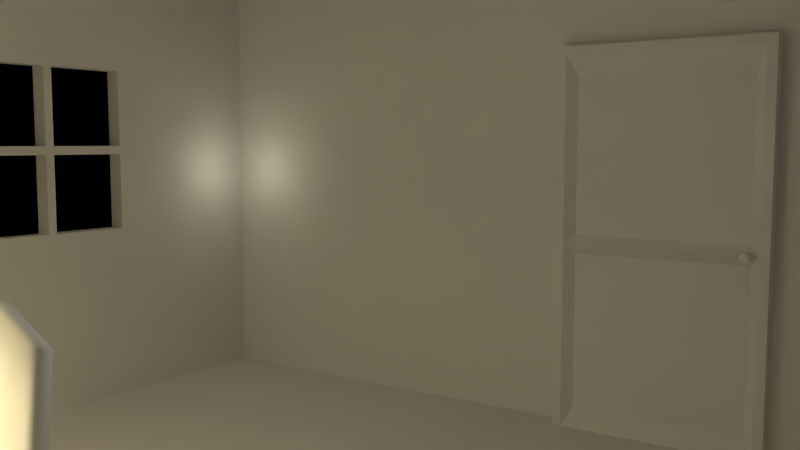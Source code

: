 # Source: room_tempBackup.blend  (saved by Blender 2.66.1; exported with 4.5.12 LTS)
import bpy
from mathutils import Matrix  # noqa: F401  (used for matrix-valued properties, if any)

bpy.ops.wm.read_factory_settings(use_empty=True)
scene = bpy.context.scene
scene.name = 'Scene'

# ---- collections
col_collection_1 = bpy.data.collections.new('Collection 1'); scene.collection.children.link(col_collection_1)
col_collection_2 = bpy.data.collections.new('Collection 2'); scene.collection.children.link(col_collection_2)
col_collection_3 = bpy.data.collections.new('Collection 3'); scene.collection.children.link(col_collection_3)
col_collection_11 = bpy.data.collections.new('Collection 11'); scene.collection.children.link(col_collection_11)
col_collection_12 = bpy.data.collections.new('Collection 12'); scene.collection.children.link(col_collection_12)
col_collection_13 = bpy.data.collections.new('Collection 13'); scene.collection.children.link(col_collection_13)

# ---- materials (node trees are filled in below, after node groups)
mat_material = bpy.data.materials.new('Material')
mat_material.alpha_threshold = 0.0
mat_material.use_transparent_shadow = False
mat_material.preview_render_type = 'CUBE'
mat_material.roughness = 0.5
mat_material.specular_intensity = 0.0
mat_material.line_color = (0.0, 0.0, 0.0, 1.0)
mat_outside = bpy.data.materials.new('Outside')
mat_outside.alpha_threshold = 0.0
mat_outside.use_transparent_shadow = False
mat_outside.preview_render_type = 'FLAT'
mat_outside.diffuse_color = (0.001419, 0.0, 0.007193, 1.0)
mat_outside.roughness = 0.5
mat_outside.line_color = (0.0, 0.0, 0.0, 1.0)
mat_door = bpy.data.materials.new('Door')
mat_door.alpha_threshold = 0.0
mat_door.use_transparent_shadow = False
mat_door.roughness = 0.5
mat_door.specular_intensity = 0.0
mat_door.line_color = (0.0, 0.0, 0.0, 1.0)
mat_chair = bpy.data.materials.new('Chair')
mat_chair.alpha_threshold = 0.0
mat_chair.use_transparent_shadow = False
mat_chair.preview_render_type = 'CUBE'
mat_chair.roughness = 0.5
mat_chair.specular_intensity = 0.005
mat_chair.line_color = (0.0, 0.0, 0.0, 1.0)
mat_table = bpy.data.materials.new('Table')
mat_table.alpha_threshold = 0.0
mat_table.use_transparent_shadow = False
mat_table.preview_render_type = 'CUBE'
mat_table.roughness = 0.5
mat_table.specular_intensity = 0.005
mat_table.line_color = (0.0, 0.0, 0.0, 1.0)
mat_floor = bpy.data.materials.new('Floor')
mat_floor.alpha_threshold = 0.0
mat_floor.use_transparent_shadow = False
mat_floor.roughness = 0.5
mat_floor.line_color = (0.0, 0.0, 0.0, 1.0)
mat_candle = bpy.data.materials.new('Candle')
mat_candle.alpha_threshold = 0.0
mat_candle.use_transparent_shadow = False
mat_candle.roughness = 0.5
mat_candle.specular_intensity = 0.0
mat_candle.line_color = (0.0, 0.0, 0.0, 1.0)

# ---- material node trees

# ---- world
world_world = bpy.data.worlds.new('World'); scene.world = world_world
world_world.color = (0.05088, 0.05088, 0.05088)
world_world.use_sun_shadow = False
world_world.sun_shadow_jitter_overblur = 0.0
world_world.cycles.sampling_method = 'MANUAL'
world_world.cycles.sample_map_resolution = 256

# ---- cameras
cam_camera_003 = bpy.data.cameras.new('Camera.003')
cam_camera_003.clip_end = 100.0
cam_camera_003.lens = 35.0
cam_camera_003.sensor_width = 32.0
cam_camera_003.sensor_height = 18.0
cam_camera_003.dof.focus_distance = 0.0
cam_camera_003.dof.aperture_fstop = 128.0
cam_camera_002 = bpy.data.cameras.new('Camera.002')
cam_camera_002.clip_end = 100.0
cam_camera_002.lens = 35.0
cam_camera_002.sensor_width = 32.0
cam_camera_002.sensor_height = 18.0
cam_camera_002.dof.focus_distance = 0.0
cam_camera_002.dof.aperture_fstop = 128.0
cam_camera_001 = bpy.data.cameras.new('Camera.001')
cam_camera_001.clip_end = 100.0
cam_camera_001.lens = 35.0
cam_camera_001.sensor_width = 32.0
cam_camera_001.sensor_height = 18.0
cam_camera_001.dof.focus_distance = 0.0
cam_camera_001.dof.aperture_fstop = 128.0

# ---- lights
light_point_001 = bpy.data.lights.new('Point.001', 'POINT')
light_point_001.transmission_factor = 0.0
light_point_001.energy = 12.5
light_point_001.shadow_buffer_clip_start = 0.5
light_point_001.shadow_soft_size = 0.1
light_point_001.shadow_maximum_resolution = 0.006
light_point_001.use_absolute_resolution = True
light_point_001.cycles.use_multiple_importance_sampling = False
light_lamp_002 = bpy.data.lights.new('Lamp.002', 'AREA')
light_lamp_002.color = (1.0, 0.8154, 0.4417)
light_lamp_002.transmission_factor = 0.0
light_lamp_002.cutoff_distance = 30.0
light_lamp_002.use_shadow = False
light_lamp_002.energy = 78.54
light_lamp_002.shadow_buffer_clip_start = 1.001
light_lamp_002.shadow_soft_size = 0.1
light_lamp_002.shadow_maximum_resolution = 0.006
light_lamp_002.use_absolute_resolution = True
light_lamp_002.shape = 'RECTANGLE'
light_lamp_002.size = 0.1
light_lamp_002.size_y = 0.1
light_lamp_002.cycles.use_multiple_importance_sampling = False
light_lamp_001 = bpy.data.lights.new('Lamp.001', 'AREA')
light_lamp_001.color = (1.0, 0.3102, 0.0)
light_lamp_001.transmission_factor = 0.0
light_lamp_001.cutoff_distance = 30.0
light_lamp_001.energy = 0.3927
light_lamp_001.shadow_buffer_clip_start = 1.001
light_lamp_001.shadow_soft_size = 0.1
light_lamp_001.shadow_maximum_resolution = 0.006
light_lamp_001.use_absolute_resolution = True
light_lamp_001.shape = 'RECTANGLE'
light_lamp_001.size = 0.1
light_lamp_001.size_y = 0.1
light_lamp_001.cycles.use_multiple_importance_sampling = False
light_lamp = bpy.data.lights.new('Lamp', 'POINT')
light_lamp.color = (1.0, 0.9017, 0.6789)
light_lamp.transmission_factor = 0.0
light_lamp.cutoff_distance = 30.0
light_lamp.energy = 5.0
light_lamp.shadow_buffer_clip_start = 1.001
light_lamp.shadow_soft_size = 0.1
light_lamp.shadow_maximum_resolution = 0.006
light_lamp.use_absolute_resolution = True
light_lamp.cycles.use_multiple_importance_sampling = False

# ---- meshes
me_cube = bpy.data.meshes.new('Cube')
me_cube.from_pydata([(5.0, 5.0, 0.0), (5.0, -5.0, 0.0), (-5.0, -5.0, 0.0), (-5.0, 5.0, 0.0), (5.0, 5.0, 6.0), (5.0, -5.0, 6.0), (-5.0, -5.0, 6.0), (-5.0, 5.0, 6.0), (-5.0, 1.431e-06, 0.0), (-5.0, 2.0, 0.0), (-1.0, -5.0, 2.0), (-3.0, -5.0, 2.0), (-1.0, -5.0, 4.0), (-3.0, -5.0, 4.0), (-5.0, 2.0, 4.0), (-5.0, 9.537e-07, 4.0)], [], [(11, 2, 6, 13), (12, 13, 6, 5), (2, 8, 15, 6), (1, 10, 12, 5), (15, 14, 7, 6), (0, 1, 5, 4), (4, 5, 6, 7), (9, 3, 7, 14), (1, 2, 11, 10), (4, 7, 3, 0)])
_uv = me_cube.uv_layers.new(name='UVMap')
_uv.uv.foreach_set('vector', [0.5454, 0.2726, 0.4546, 0.1818, 0.4546, 0.4542, 0.5454, 0.3634, 0.6362, 0.3634, 0.5454, 0.3634, 0.4546, 0.4542, 0.9086, 0.4542, 0.0001861, 0.727, 0.2272, 0.727, 0.2272, 0.5454, 0.0001862, 0.4546, 0.9086, 0.1818, 0.6362, 0.2726, 0.6362, 0.3634, 0.9086, 0.4542, 0.2272, 0.5454, 0.318, 0.5454, 0.4542, 0.4546, 0.0001862, 0.4546, 0.9086, 0.7274, 0.4546, 0.7274, 0.4546, 0.9998, 0.9086, 0.9998, 0.4542, 0.4542, 0.4542, 0.0001861, 0.0001861, 0.0001863, 0.0001862, 0.4542, 0.318, 0.727, 0.4542, 0.727, 0.4542, 0.4546, 0.318, 0.5454, 0.9086, 0.1818, 0.4546, 0.1818, 0.5454, 0.2726, 0.6362, 0.2726, 0.9086, 0.4546, 0.4546, 0.4546, 0.4546, 0.727, 0.9086, 0.727])
me_cube.materials.append(mat_material)
me_cube.use_remesh_preserve_volume = False
me_cube.use_remesh_preserve_attributes = False
me_cube.use_mirror_vertex_groups = False
me_cube.update()
me_plane_001 = bpy.data.meshes.new('Plane.001')
me_plane_001.from_pydata([(1.4, -1.4, 2.114e-07), (-1.4, -1.4, -2.114e-07), (1.4, 1.4, 2.114e-07), (-1.4, 1.4, -2.114e-07)], [], [(1, 0, 2, 3)])
_uv = me_plane_001.uv_layers.new(name='UVMap')
_uv.uv.foreach_set('vector', [1.0, 9.999e-05, -0.0001001, 9.999e-05, -0.0001002, 0.9999, 1.0, 0.9999])
me_plane_001.materials.append(mat_outside)
me_plane_001.use_remesh_preserve_volume = False
me_plane_001.use_remesh_preserve_attributes = False
me_plane_001.use_mirror_vertex_groups = False
me_plane_001.update()
me_cube_003 = bpy.data.meshes.new('Cube.003')
me_cube_003.from_pydata([(-1.0, -0.5, -1.0), (-1.0, 0.5, -1.0), (1.0, 0.5, -1.0), (1.0, -0.5, -1.0), (-1.0, -0.5, 1.0), (-1.0, 0.5, 1.0), (1.0, 0.5, 1.0), (1.0, -0.5, 1.0), (-1.0, 0.0, 1.0), (-1.0, 0.5, 0.0), (-1.0, 0.0, -1.0), (-1.0, -0.5, 0.0), (0.0, 0.5, 1.0), (1.0, 0.5, 0.0), (0.0, 0.5, -1.0), (1.0, 0.0, 1.0), (1.0, -0.5, 0.0), (1.0, 0.0, -1.0), (0.0, -0.5, 1.0), (0.0, -0.5, -1.0), (-1.0, 0.0, 0.0), (0.0, 0.5, 0.0), (1.0, 0.0, 0.0), (0.0, -0.5, 0.0), (0.0, 0.0, -1.0), (0.0, 0.0, 1.0), (0.95, 0.5, -0.95), (0.95, -0.5, -0.95), (0.95, 0.5, -0.05), (0.05, 0.5, -0.95), (0.95, -0.5, -0.05), (0.05, -0.5, -0.95), (0.05, 0.5, -0.05), (0.05, -0.5, -0.05), (0.95, 0.5, 0.95), (0.95, -0.5, 0.95), (0.05, 0.5, 0.95), (0.95, 0.5, 0.05), (0.95, -0.5, 0.05), (0.05, -0.5, 0.95), (0.05, 0.5, 0.05), (0.05, -0.5, 0.05), (-0.95, -0.5, 0.95), (-0.95, 0.5, 0.95), (-0.95, 0.5, 0.05), (-0.95, -0.5, 0.05), (-0.05, 0.5, 0.95), (-0.05, -0.5, 0.95), (-0.05, 0.5, 0.05), (-0.05, -0.5, 0.05), (-0.95, -0.5, -0.95), (-0.95, 0.5, -0.95), (-0.95, 0.5, -0.05), (-0.95, -0.5, -0.05), (-0.05, 0.5, -0.95), (-0.05, -0.5, -0.95), (-0.05, 0.5, -0.05), (-0.05, -0.5, -0.05)], [], [(20, 9, 1, 10), (13, 2, 26, 28), (22, 16, 3, 17), (0, 19, 55, 50), (24, 14, 2, 17), (25, 12, 5, 8), (11, 20, 10, 0), (4, 8, 20, 11), (8, 5, 9, 20), (9, 21, 56, 52), (9, 5, 43, 44), (7, 18, 39, 35), (13, 22, 17, 2), (6, 15, 22, 13), (15, 7, 16, 22), (23, 19, 31, 33), (21, 12, 36, 40), (21, 9, 44, 48), (19, 24, 17, 3), (0, 10, 24, 19), (10, 1, 14, 24), (18, 25, 8, 4), (7, 15, 25, 18), (15, 6, 12, 25), (3, 16, 30, 27), (2, 14, 29, 26), (19, 3, 27, 31), (14, 21, 32, 29), (16, 23, 33, 30), (21, 13, 28, 32), (23, 16, 38, 41), (12, 6, 34, 36), (13, 21, 40, 37), (6, 13, 37, 34), (18, 23, 41, 39), (16, 7, 35, 38), (5, 12, 46, 43), (12, 21, 48, 46), (11, 23, 49, 45), (18, 4, 42, 47), (23, 18, 47, 49), (4, 11, 45, 42), (14, 1, 51, 54), (19, 23, 57, 55), (23, 11, 53, 57), (11, 0, 50, 53), (1, 9, 52, 51), (21, 14, 54, 56), (57, 56, 54, 55), (56, 57, 53, 52), (52, 53, 50, 51), (55, 54, 51, 50), (29, 31, 27, 26), (32, 33, 31, 29), (28, 30, 33, 32), (30, 28, 26, 27), (38, 37, 40, 41), (41, 40, 36, 39), (39, 36, 34, 35), (37, 38, 35, 34), (49, 48, 44, 45), (45, 44, 43, 42), (48, 49, 47, 46), (46, 47, 42, 43)])
me_cube_003.use_remesh_preserve_volume = False
me_cube_003.use_remesh_preserve_attributes = False
me_cube_003.use_mirror_vertex_groups = False
me_cube_003.update()
me_cube_001 = bpy.data.meshes.new('Cube.001')
me_cube_001.from_pydata([(1.0, 1.0, 0.0), (1.0, -1.0, 0.0), (1.0, 1.0, 4.0), (1.0, -1.0, 4.0), (0.5, 0.9, 0.2), (0.5, -0.9, 0.2), (0.5, 0.9, 3.8), (0.5, -0.9, 3.8), (1.0, 1.0, 2.1), (1.0, -1.0, 2.1), (0.5, 0.9, 2.1), (0.5, -0.9, 2.1), (1.0, -0.9, 2.0), (1.0, -1.0, 2.0), (1.0, 0.9, 2.0), (1.0, 1.0, 2.0), (0.5, -0.9, 1.9), (0.5, 0.9, 1.9), (1.0, -1.0, 1.9), (1.0, 1.0, 1.9), (-1.0, -1.1, -0.1), (-1.0, 1.1, -0.1), (1.0, 1.1, -0.1), (1.0, -1.1, -0.1), (-1.0, -1.1, 4.1), (-1.0, 1.1, 4.1), (1.0, 1.1, 4.1), (1.0, -1.1, 4.1), (-1.0, 1.1, 2.1), (-1.0, -1.1, 2.1), (1.0, 1.1, 2.1), (1.0, -1.1, 2.1), (-1.0, -1.1, 2.0), (-1.0, 1.1, 2.0), (1.0, -1.1, 2.0), (1.0, 1.1, 2.0), (-1.0, -1.1, 1.9), (1.0, -1.1, 1.9), (1.0, 1.1, 1.9), (-1.0, 1.1, 1.9), (0.4232, 0.9409, 2.001), (1.219, 0.9409, 2.001), (0.4232, 0.9349, 1.979), (1.219, 0.9349, 1.979), (0.4232, 0.9185, 1.962), (1.219, 0.9185, 1.962), (0.4232, 0.8961, 1.956), (1.219, 0.8961, 1.956), (0.4232, 0.8737, 1.962), (1.219, 0.8737, 1.962), (0.4232, 0.8574, 1.979), (1.219, 0.8574, 1.979), (0.4232, 0.8514, 2.001), (1.219, 0.8514, 2.001), (0.4232, 0.8574, 2.024), (1.219, 0.8574, 2.024), (0.4232, 0.8737, 2.04), (1.219, 0.8737, 2.04), (0.4232, 0.8961, 2.046), (1.219, 0.8961, 2.046), (0.4232, 0.9185, 2.04), (1.219, 0.9185, 2.04), (0.4232, 0.9349, 2.024), (1.219, 0.9349, 2.024), (1.569, 0.8961, 2.001), (1.269, 0.9499, 2.001), (1.269, 0.9427, 1.974), (1.269, 0.923, 1.955), (1.269, 0.8961, 1.948), (1.269, 0.8693, 1.955), (1.269, 0.8496, 1.974), (1.269, 0.8424, 2.001), (1.269, 0.8496, 2.028), (1.269, 0.8693, 2.048), (1.269, 0.8961, 2.055), (1.269, 0.923, 2.048), (1.269, 0.9427, 2.028), (1.319, 0.9553, 2.001), (1.319, 0.9473, 1.972), (1.319, 0.9257, 1.95), (1.319, 0.8961, 1.942), (1.319, 0.8666, 1.95), (1.319, 0.8449, 1.972), (1.319, 0.837, 2.001), (1.319, 0.8449, 2.031), (1.319, 0.8666, 2.052), (1.319, 0.8961, 2.06), (1.319, 0.9257, 2.052), (1.319, 0.9473, 2.031), (1.369, 0.9553, 2.001), (1.369, 0.9473, 1.972), (1.369, 0.9257, 1.95), (1.369, 0.8961, 1.942), (1.369, 0.8666, 1.95), (1.369, 0.8449, 1.972), (1.369, 0.837, 2.001), (1.369, 0.8449, 2.031), (1.369, 0.8666, 2.052), (1.369, 0.8961, 2.06), (1.369, 0.9257, 2.052), (1.369, 0.9473, 2.031), (1.419, 0.9553, 2.001), (1.419, 0.9473, 1.972), (1.419, 0.9257, 1.95), (1.419, 0.8961, 1.942), (1.419, 0.8666, 1.95), (1.419, 0.8449, 1.972), (1.419, 0.837, 2.001), (1.419, 0.8449, 2.031), (1.419, 0.8666, 2.052), (1.419, 0.8961, 2.06), (1.419, 0.9257, 2.052), (1.419, 0.9473, 2.031), (1.469, 0.9493, 2.001), (1.469, 0.9422, 1.975), (1.469, 0.9227, 1.955), (1.469, 0.8961, 1.948), (1.469, 0.8695, 1.955), (1.469, 0.8501, 1.975), (1.469, 0.8429, 2.001), (1.469, 0.8501, 2.028), (1.469, 0.8695, 2.047), (1.469, 0.8961, 2.054), (1.469, 0.9227, 2.047), (1.469, 0.9422, 2.028), (1.519, 0.9387, 2.001), (1.519, 0.933, 1.98), (1.519, 0.9174, 1.964), (1.519, 0.8961, 1.959), (1.519, 0.8749, 1.964), (1.519, 0.8593, 1.98), (1.519, 0.8536, 2.001), (1.519, 0.8593, 2.023), (1.519, 0.8749, 2.038), (1.519, 0.8961, 2.044), (1.519, 0.9174, 2.038), (1.519, 0.933, 2.023), (1.569, 0.9217, 2.001), (1.569, 0.9183, 1.988), (1.569, 0.9089, 1.979), (1.569, 0.8961, 1.976), (1.569, 0.8834, 1.979), (1.569, 0.874, 1.988), (1.569, 0.8706, 2.001), (1.569, 0.874, 2.014), (1.569, 0.8834, 2.023), (1.569, 0.8961, 2.027), (1.569, 0.9089, 2.023), (1.569, 0.9183, 2.014)], [], [(3, 7, 6, 2), (15, 35, 30, 8), (17, 16, 5, 4), (9, 11, 7, 3), (19, 17, 4, 0), (0, 4, 5, 1), (0, 22, 38, 19), (3, 27, 31, 9), (8, 30, 26, 2), (6, 7, 11, 10), (12, 11, 13), (2, 6, 10, 8), (1, 23, 22, 0), (19, 38, 35, 15), (1, 5, 16, 18), (10, 11, 12, 14), (18, 37, 23, 1), (14, 12, 16, 17), (13, 34, 37, 18), (9, 31, 34, 13), (15, 17, 19), (10, 14, 15), (2, 26, 27, 3), (18, 16, 13), (15, 14, 17), (8, 10, 15), (13, 11, 9), (16, 12, 13), (39, 38, 22, 21), (37, 36, 20, 23), (20, 21, 22, 23), (27, 26, 25, 24), (25, 26, 30, 28), (27, 24, 29, 31), (28, 30, 35, 33), (34, 32, 36, 37), (33, 35, 38, 39), (31, 29, 32, 34), (47, 45, 67, 68), (40, 41, 43, 42), (41, 63, 76, 65), (42, 43, 45, 44), (59, 57, 73, 74), (44, 45, 47, 46), (49, 47, 68, 69), (46, 47, 49, 48), (61, 59, 74, 75), (48, 49, 51, 50), (51, 49, 69, 70), (50, 51, 53, 52), (63, 61, 75, 76), (52, 53, 55, 54), (53, 51, 70, 71), (54, 55, 57, 56), (55, 53, 71, 72), (56, 57, 59, 58), (45, 43, 66, 67), (58, 59, 61, 60), (43, 41, 65, 66), (60, 61, 63, 62), (57, 55, 72, 73), (62, 63, 41, 40), (65, 76, 88, 77), (67, 66, 78, 79), (70, 69, 81, 82), (73, 72, 84, 85), (76, 75, 87, 88), (69, 68, 80, 81), (72, 71, 83, 84), (75, 74, 86, 87), (66, 65, 77, 78), (68, 67, 79, 80), (71, 70, 82, 83), (74, 73, 85, 86), (80, 79, 91, 92), (83, 82, 94, 95), (86, 85, 97, 98), (77, 88, 100, 89), (79, 78, 90, 91), (82, 81, 93, 94), (85, 84, 96, 97), (88, 87, 99, 100), (81, 80, 92, 93), (84, 83, 95, 96), (87, 86, 98, 99), (78, 77, 89, 90), (92, 91, 103, 104), (95, 94, 106, 107), (98, 97, 109, 110), (89, 100, 112, 101), (91, 90, 102, 103), (94, 93, 105, 106), (97, 96, 108, 109), (100, 99, 111, 112), (93, 92, 104, 105), (96, 95, 107, 108), (99, 98, 110, 111), (90, 89, 101, 102), (102, 101, 113, 114), (104, 103, 115, 116), (107, 106, 118, 119), (110, 109, 121, 122), (101, 112, 124, 113), (103, 102, 114, 115), (106, 105, 117, 118), (109, 108, 120, 121), (112, 111, 123, 124), (105, 104, 116, 117), (108, 107, 119, 120), (111, 110, 122, 123), (117, 116, 128, 129), (120, 119, 131, 132), (123, 122, 134, 135), (114, 113, 125, 126), (116, 115, 127, 128), (119, 118, 130, 131), (122, 121, 133, 134), (113, 124, 136, 125), (115, 114, 126, 127), (118, 117, 129, 130), (121, 120, 132, 133), (124, 123, 135, 136), (129, 128, 140, 141), (132, 131, 143, 144), (135, 134, 146, 147), (126, 125, 137, 138), (128, 127, 139, 140), (131, 130, 142, 143), (134, 133, 145, 146), (125, 136, 148, 137), (127, 126, 138, 139), (130, 129, 141, 142), (133, 132, 144, 145), (136, 135, 147, 148), (64, 138, 137), (64, 139, 138), (64, 140, 139), (64, 141, 140), (64, 142, 141), (64, 143, 142), (64, 144, 143), (64, 145, 144), (64, 146, 145), (64, 147, 146), (64, 148, 147), (64, 137, 148)])
_uv = me_cube_001.uv_layers.new(name='UVMap')
_uv.uv.foreach_set('vector', [0.2439, 0.9189, 0.2711, 0.8677, 0.6371, 0.8498, 0.6626, 0.9235, 0.6541, 0.4969, 0.6957, 0.4925, 0.7022, 0.531, 0.6639, 0.5342, 0.6155, 0.4682, 0.2517, 0.4561, 0.2249, 0.1313, 0.6161, 0.1122, 0.2188, 0.5384, 0.2717, 0.5346, 0.2711, 0.8677, 0.2439, 0.9189, 0.6617, 0.4608, 0.6155, 0.4682, 0.6161, 0.1122, 0.6366, 0.08027, 0.6366, 0.08027, 0.6161, 0.1122, 0.2249, 0.1313, 0.2179, 0.07572, 0.6366, 0.08027, 0.6891, 0.02276, 0.6967, 0.4606, 0.6617, 0.4608, 0.2439, 0.9189, 0.1914, 0.9764, 0.1838, 0.5386, 0.2188, 0.5384, 0.6639, 0.5342, 0.7022, 0.531, 0.7137, 0.9766, 0.6626, 0.9235, 0.6371, 0.8498, 0.2711, 0.8677, 0.2717, 0.5346, 0.6121, 0.546, 0.2651, 0.502, 0.2717, 0.5346, 0.2264, 0.5023, 0.6626, 0.9235, 0.6371, 0.8498, 0.6121, 0.546, 0.6639, 0.5342, 0.2179, 0.07572, 0.1668, 0.02259, 0.6891, 0.02276, 0.6366, 0.08027, 0.6617, 0.4608, 0.6967, 0.4606, 0.6957, 0.4925, 0.6541, 0.4969, 0.2179, 0.07572, 0.2249, 0.1313, 0.2517, 0.4561, 0.2166, 0.4649, 0.6121, 0.546, 0.2717, 0.5346, 0.2651, 0.502, 0.6154, 0.4972, 0.2166, 0.4649, 0.1782, 0.4682, 0.1668, 0.02259, 0.2179, 0.07572, 0.6154, 0.4972, 0.2651, 0.502, 0.2517, 0.4561, 0.6155, 0.4682, 0.2264, 0.5023, 0.1848, 0.5067, 0.1782, 0.4682, 0.2166, 0.4649, 0.2188, 0.5384, 0.1838, 0.5386, 0.1848, 0.5067, 0.2264, 0.5023, 0.6541, 0.4969, 0.6155, 0.4682, 0.6617, 0.4608, 0.6121, 0.546, 0.6154, 0.4972, 0.6541, 0.4969, 0.6626, 0.9235, 0.7137, 0.9766, 0.1914, 0.9764, 0.2439, 0.9189, 0.2166, 0.4649, 0.2517, 0.4561, 0.2264, 0.5023, 0.6541, 0.4969, 0.6154, 0.4972, 0.6155, 0.4682, 0.6639, 0.5342, 0.6121, 0.546, 0.6541, 0.4969, 0.2264, 0.5023, 0.2717, 0.5346, 0.2188, 0.5384, 0.2517, 0.4561, 0.2651, 0.502, 0.2264, 0.5023, 0.00443, 0.8512, 0.1532, 0.8512, 0.1532, 0.9999, 0.004431, 0.9999, 0.1488, 0.3124, 7.619e-05, 0.3124, 7.627e-05, 0.1637, 0.1488, 0.1637, 7.627e-05, 0.1637, 7.631e-05, 7.619e-05, 0.1488, 7.626e-05, 0.1488, 0.1637, 0.151, 0.5, 0.151, 0.6636, 0.002253, 0.6636, 0.002253, 0.5, 0.002253, 0.6636, 0.151, 0.6636, 0.151, 0.8123, 0.002254, 0.8123, 0.151, 0.5, 0.002253, 0.5, 0.002253, 0.3513, 0.151, 0.3513, 0.002254, 0.8123, 0.151, 0.8123, 0.1521, 0.8318, 0.003342, 0.8318, 0.1499, 0.3318, 0.001164, 0.3318, 7.619e-05, 0.3124, 0.1488, 0.3124, 0.003342, 0.8318, 0.1521, 0.8318, 0.1532, 0.8512, 0.00443, 0.8512, 0.151, 0.3513, 0.002253, 0.3513, 0.001164, 0.3318, 0.1499, 0.3318, 0.8078, 0.2134, 0.8218, 0.1877, 0.8524, 0.2182, 0.8488, 0.224, 0.8153, 0.1315, 0.918, 0.1315, 0.9188, 0.1449, 0.8162, 0.1449, 0.8784, 0.1723, 0.8981, 0.1943, 0.8708, 0.2192, 0.8653, 0.2153, 0.8162, 0.1449, 0.9188, 0.1449, 0.9196, 0.1583, 0.817, 0.1583, 0.9101, 0.2417, 0.8974, 0.2644, 0.8701, 0.2373, 0.8736, 0.2317, 0.817, 0.1583, 0.9196, 0.1583, 0.9205, 0.1717, 0.8179, 0.1717, 0.8087, 0.2421, 0.8078, 0.2134, 0.8488, 0.224, 0.8486, 0.2308, 0.8078, 0.0109, 0.9105, 0.0109, 0.9113, 0.0243, 0.8087, 0.0243, 0.9101, 0.2162, 0.9101, 0.2417, 0.8736, 0.2317, 0.8739, 0.2251, 0.8087, 0.0243, 0.9113, 0.0243, 0.9121, 0.0377, 0.8095, 0.0377, 0.8235, 0.2659, 0.8087, 0.2421, 0.8486, 0.2308, 0.8518, 0.2367, 0.8095, 0.0377, 0.9121, 0.0377, 0.913, 0.05111, 0.8103, 0.05111, 0.8981, 0.1943, 0.9101, 0.2162, 0.8739, 0.2251, 0.8708, 0.2192, 0.8103, 0.05111, 0.913, 0.05111, 0.9138, 0.06451, 0.8112, 0.06451, 0.8478, 0.2789, 0.8235, 0.2659, 0.8518, 0.2367, 0.8575, 0.2403, 0.8112, 0.06451, 0.9138, 0.06451, 0.9146, 0.07791, 0.812, 0.07791, 0.8748, 0.2782, 0.8478, 0.2789, 0.8575, 0.2403, 0.8642, 0.2404, 0.812, 0.07791, 0.9146, 0.07791, 0.9155, 0.09131, 0.8128, 0.09131, 0.8218, 0.1877, 0.8476, 0.1723, 0.8585, 0.215, 0.8524, 0.2182, 0.8128, 0.09131, 0.9155, 0.09131, 0.9163, 0.1047, 0.8137, 0.1047, 0.8476, 0.1723, 0.8784, 0.1723, 0.8653, 0.2153, 0.8585, 0.215, 0.8137, 0.1047, 0.9163, 0.1047, 0.9171, 0.1181, 0.8145, 0.1181, 0.8974, 0.2644, 0.8748, 0.2782, 0.8642, 0.2404, 0.8701, 0.2373, 0.8145, 0.1181, 0.9171, 0.1181, 0.918, 0.1315, 0.8153, 0.1315, 0.8653, 0.2153, 0.8708, 0.2192, 0.8647, 0.2248, 0.8627, 0.2236, 0.8524, 0.2182, 0.8585, 0.215, 0.8605, 0.2235, 0.8584, 0.2245, 0.8518, 0.2367, 0.8486, 0.2308, 0.8569, 0.2287, 0.8579, 0.2308, 0.8701, 0.2373, 0.8642, 0.2404, 0.8622, 0.2323, 0.8643, 0.2312, 0.8708, 0.2192, 0.8739, 0.2251, 0.8658, 0.227, 0.8647, 0.2248, 0.8486, 0.2308, 0.8488, 0.224, 0.8571, 0.2264, 0.8569, 0.2287, 0.8642, 0.2404, 0.8575, 0.2403, 0.8599, 0.2321, 0.8622, 0.2323, 0.8739, 0.2251, 0.8736, 0.2317, 0.8656, 0.2293, 0.8658, 0.227, 0.8585, 0.215, 0.8653, 0.2153, 0.8627, 0.2236, 0.8605, 0.2235, 0.8488, 0.224, 0.8524, 0.2182, 0.8584, 0.2245, 0.8571, 0.2264, 0.8575, 0.2403, 0.8518, 0.2367, 0.8579, 0.2308, 0.8599, 0.2321, 0.8736, 0.2317, 0.8701, 0.2373, 0.8643, 0.2312, 0.8656, 0.2293, 0.8571, 0.2264, 0.8584, 0.2245, 0.8602, 0.2265, 0.8597, 0.2272, 0.8599, 0.2321, 0.8579, 0.2308, 0.86, 0.229, 0.8607, 0.2295, 0.8656, 0.2293, 0.8643, 0.2312, 0.8625, 0.2292, 0.863, 0.2285, 0.8627, 0.2236, 0.8647, 0.2248, 0.8627, 0.2267, 0.8619, 0.2262, 0.8584, 0.2245, 0.8605, 0.2235, 0.861, 0.2261, 0.8602, 0.2265, 0.8579, 0.2308, 0.8569, 0.2287, 0.8596, 0.2281, 0.86, 0.229, 0.8643, 0.2312, 0.8622, 0.2323, 0.8616, 0.2296, 0.8625, 0.2292, 0.8647, 0.2248, 0.8658, 0.227, 0.8631, 0.2276, 0.8627, 0.2267, 0.8569, 0.2287, 0.8571, 0.2264, 0.8597, 0.2272, 0.8596, 0.2281, 0.8622, 0.2323, 0.8599, 0.2321, 0.8607, 0.2295, 0.8616, 0.2296, 0.8658, 0.227, 0.8656, 0.2293, 0.863, 0.2285, 0.8631, 0.2276, 0.8605, 0.2235, 0.8627, 0.2236, 0.8619, 0.2262, 0.861, 0.2261, 0.8597, 0.2272, 0.8602, 0.2265, 0.8609, 0.2273, 0.8607, 0.2276, 0.8607, 0.2295, 0.86, 0.229, 0.8608, 0.2283, 0.8611, 0.2285, 0.863, 0.2285, 0.8625, 0.2292, 0.8618, 0.2284, 0.862, 0.2281, 0.8619, 0.2262, 0.8627, 0.2267, 0.8619, 0.2274, 0.8616, 0.2272, 0.8602, 0.2265, 0.861, 0.2261, 0.8612, 0.2272, 0.8609, 0.2273, 0.86, 0.229, 0.8596, 0.2281, 0.8607, 0.2279, 0.8608, 0.2283, 0.8625, 0.2292, 0.8616, 0.2296, 0.8614, 0.2285, 0.8618, 0.2284, 0.8627, 0.2267, 0.8631, 0.2276, 0.862, 0.2278, 0.8619, 0.2274, 0.8596, 0.2281, 0.8597, 0.2272, 0.8607, 0.2276, 0.8607, 0.2279, 0.8616, 0.2296, 0.8607, 0.2295, 0.8611, 0.2285, 0.8614, 0.2285, 0.8631, 0.2276, 0.863, 0.2285, 0.862, 0.2281, 0.862, 0.2278, 0.861, 0.2261, 0.8619, 0.2262, 0.8616, 0.2272, 0.8612, 0.2272, 0.8612, 0.2272, 0.8616, 0.2272, 0.8614, 0.2276, 0.8613, 0.2276, 0.8607, 0.2276, 0.8609, 0.2273, 0.8612, 0.2276, 0.8611, 0.2277, 0.8611, 0.2285, 0.8608, 0.2283, 0.8611, 0.228, 0.8612, 0.2281, 0.862, 0.2281, 0.8618, 0.2284, 0.8615, 0.2281, 0.8616, 0.228, 0.8616, 0.2272, 0.8619, 0.2274, 0.8616, 0.2277, 0.8614, 0.2276, 0.8609, 0.2273, 0.8612, 0.2272, 0.8613, 0.2276, 0.8612, 0.2276, 0.8608, 0.2283, 0.8607, 0.2279, 0.8611, 0.2279, 0.8611, 0.228, 0.8618, 0.2284, 0.8614, 0.2285, 0.8614, 0.2281, 0.8615, 0.2281, 0.8619, 0.2274, 0.862, 0.2278, 0.8616, 0.2278, 0.8616, 0.2277, 0.8607, 0.2279, 0.8607, 0.2276, 0.8611, 0.2277, 0.8611, 0.2279, 0.8614, 0.2285, 0.8611, 0.2285, 0.8612, 0.2281, 0.8614, 0.2281, 0.862, 0.2278, 0.862, 0.2281, 0.8616, 0.228, 0.8616, 0.2278, 0.8611, 0.2279, 0.8611, 0.2277, 0.8613, 0.2278, 0.8612, 0.2279, 0.8614, 0.2281, 0.8612, 0.2281, 0.8613, 0.2279, 0.8613, 0.2279, 0.8616, 0.2278, 0.8616, 0.228, 0.8614, 0.2279, 0.8614, 0.2278, 0.8613, 0.2276, 0.8614, 0.2276, 0.8614, 0.2278, 0.8613, 0.2278, 0.8611, 0.2277, 0.8612, 0.2276, 0.8613, 0.2278, 0.8613, 0.2278, 0.8612, 0.2281, 0.8611, 0.228, 0.8613, 0.2279, 0.8613, 0.2279, 0.8616, 0.228, 0.8615, 0.2281, 0.8614, 0.2279, 0.8614, 0.2279, 0.8614, 0.2276, 0.8616, 0.2277, 0.8614, 0.2278, 0.8614, 0.2278, 0.8612, 0.2276, 0.8613, 0.2276, 0.8613, 0.2278, 0.8613, 0.2278, 0.8611, 0.228, 0.8611, 0.2279, 0.8612, 0.2279, 0.8613, 0.2279, 0.8615, 0.2281, 0.8614, 0.2281, 0.8613, 0.2279, 0.8614, 0.2279, 0.8616, 0.2277, 0.8616, 0.2278, 0.8614, 0.2278, 0.8614, 0.2278, 0.8612, 0.2279, 0.8613, 0.2278, 0.8613, 0.2278, 0.8613, 0.2278, 0.8613, 0.2279, 0.8613, 0.2279, 0.8613, 0.2279, 0.8613, 0.2279, 0.8614, 0.2278, 0.8614, 0.2279, 0.8614, 0.2279, 0.8614, 0.2278, 0.8613, 0.2278, 0.8614, 0.2278, 0.8613, 0.2278, 0.8613, 0.2278, 0.8613, 0.2278, 0.8613, 0.2278, 0.8613, 0.2278, 0.8613, 0.2278, 0.8613, 0.2279, 0.8613, 0.2279, 0.8613, 0.2279, 0.8613, 0.2279, 0.8614, 0.2279, 0.8614, 0.2279, 0.8613, 0.2279, 0.8614, 0.2279, 0.8614, 0.2278, 0.8614, 0.2278, 0.8614, 0.2278, 0.8613, 0.2278, 0.8613, 0.2278, 0.8613, 0.2278, 0.8613, 0.2278, 0.8613, 0.2278, 0.8613, 0.2279, 0.8612, 0.2279, 0.8613, 0.2278, 0.8613, 0.2279, 0.8614, 0.2279, 0.8613, 0.2279, 0.8613, 0.2279, 0.8613, 0.2279, 0.8614, 0.2278, 0.8614, 0.2278, 0.8614, 0.2278, 0.8614, 0.2278, 0.8613, 0.2278, 0.8613, 0.2278, 0.8613, 0.2278, 0.8613, 0.2278, 0.8613, 0.2278, 0.8613, 0.2278, 0.8613, 0.2278, 0.8613, 0.2278, 0.8613, 0.2278, 0.8613, 0.2278, 0.8613, 0.2278, 0.8613, 0.2278, 0.8613, 0.2278, 0.8613, 0.2279, 0.8613, 0.2278, 0.8613, 0.2278, 0.8613, 0.2279, 0.8613, 0.2279, 0.8613, 0.2278, 0.8613, 0.2279, 0.8613, 0.2279, 0.8613, 0.2278, 0.8613, 0.2279, 0.8613, 0.2279, 0.8613, 0.2278, 0.8614, 0.2279, 0.8613, 0.2279, 0.8613, 0.2278, 0.8614, 0.2278, 0.8614, 0.2279, 0.8613, 0.2278, 0.8614, 0.2278, 0.8614, 0.2278, 0.8613, 0.2278, 0.8613, 0.2278, 0.8614, 0.2278])
me_cube_001.materials.append(mat_door)
me_cube_001.use_remesh_preserve_volume = False
me_cube_001.use_remesh_preserve_attributes = False
me_cube_001.use_mirror_vertex_groups = False
me_cube_001.update()
me_cube_018 = bpy.data.meshes.new('Cube.018')
me_cube_018.from_pydata([(-0.4, -0.5, 0.7), (-0.4, 0.5, 0.7), (0.5, 0.5, 0.7), (0.5, -0.5, 0.7), (-0.4, -0.5, 0.8), (-0.4, 0.5, 0.8), (0.5, 0.5, 0.8), (0.5, -0.5, 0.8), (-0.5, -0.5, 0.7), (-0.5, 0.5, 0.7), (-0.5, -0.5, 0.8), (-0.5, 0.5, 0.8), (-0.5, -0.5, 2.0), (-0.5, 0.5, 2.0), (-0.6, -0.5, 2.0), (-0.6, 0.5, 2.0), (-0.4209, 0.0, 0.8293), (-0.4209, 0.0, 0.7042), (0.5, 0.0, 0.8), (0.5, 0.0, 0.7), (-0.546, 0.0, 0.8293), (-0.5293, 0.0, 0.7042), (-0.5599, 0.0, 2.2), (-0.6599, 0.0, 2.2), (-0.55, 0.5, 1.4), (-0.45, 0.5, 1.4), (-0.45, -0.5, 1.4), (-0.55, -0.5, 1.4), (-0.5099, 0.0, 1.5), (-0.6099, 0.0, 1.5), (-0.4042, -0.4003, 0.7008), (0.5, -0.4003, 0.8), (-0.5058, -0.4003, 0.7008), (-0.4042, -0.4003, 0.8058), (0.5, -0.4003, 0.7), (-0.5092, -0.4003, 0.8058), (-0.512, -0.4003, 2.04), (-0.612, -0.4003, 2.04), (-0.562, -0.4003, 1.42), (-0.462, -0.4003, 1.42), (0.3989, 0.0, 0.7004), (0.3989, 0.0, 0.8029), (0.4006, -0.4003, 0.7001), (0.4006, -0.4003, 0.8006), (0.401, 0.5, 0.8), (0.401, 0.5, 0.7), (-0.506, 0.3976, 0.7009), (0.5, 0.3976, 0.8), (-0.4043, 0.3976, 0.7009), (-0.6123, 0.3976, 2.041), (-0.5623, 0.3976, 1.42), (-0.4623, 0.3976, 1.42), (-0.5123, 0.3976, 2.041), (-0.5094, 0.3976, 0.806), (0.5, 0.3976, 0.7), (-0.4043, 0.3976, 0.806), (0.401, -0.5, 0.8), (0.401, -0.5, 0.7), (0.4005, 0.3976, 0.7001), (0.4005, 0.3976, 0.8006), (-0.4264, -0.4751, 0.0002084), (-0.4264, 0.4744, 0.0002141), (0.475, 0.4744, 1.055e-05), (0.475, -0.4751, 1.027e-05), (-0.4764, -0.4751, 0.0002084), (-0.4764, 0.4744, 0.0002141), (-0.4285, -0.4252, 0.0006254), (-0.4793, -0.4252, 0.0006254), (0.475, -0.4252, 1.027e-05), (0.4253, -0.4252, 5.157e-05), (0.4255, 0.4744, 1.055e-05), (-0.4794, 0.4232, 0.0006426), (-0.4286, 0.4232, 0.0006426), (0.475, 0.4232, 1.055e-05), (0.4255, -0.4751, 1.027e-05), (0.4253, 0.4232, 5.299e-05), (0.4255, -0.4751, 1.027e-05), (0.475, -0.4751, 1.027e-05), (-0.4793, -0.4252, 0.0006254), (-0.4764, -0.4751, 0.0002084), (-0.4264, -0.4751, 0.0002084), (-0.4764, 0.4744, 0.0002141), (-0.4794, 0.4232, 0.0006426), (0.4253, -0.4252, 5.157e-05), (-0.4286, 0.4232, 0.0006426), (0.4253, 0.4232, 5.299e-05), (0.475, 0.4232, 1.055e-05), (0.4255, 0.4744, 1.055e-05)], [], [(0, 4, 10, 8), (44, 6, 2, 45), (31, 7, 3, 34), (56, 4, 0, 57), (2, 54, 73, 62), (59, 44, 5, 55), (53, 11, 9, 46), (25, 24, 15, 13), (5, 1, 9, 11), (54, 58, 75, 86), (52, 13, 15, 49), (51, 25, 13, 52), (38, 27, 14, 37), (27, 26, 12, 14), (47, 18, 19, 54), (42, 40, 19, 34), (43, 41, 16, 33), (35, 20, 21, 32), (48, 17, 21, 46), (36, 22, 23, 37), (39, 28, 22, 36), (50, 29, 23, 49), (5, 11, 24, 25), (55, 5, 25, 51), (35, 10, 27, 38), (10, 4, 26, 27), (33, 16, 28, 39), (53, 20, 29, 50), (18, 31, 34, 19), (17, 30, 32, 21), (29, 38, 37, 23), (46, 9, 81, 71), (56, 43, 33, 4), (10, 35, 32, 8), (12, 36, 37, 14), (26, 39, 36, 12), (20, 35, 38, 29), (4, 33, 39, 26), (5, 44, 45, 1), (28, 51, 52, 22), (22, 52, 49, 23), (11, 53, 50, 24), (18, 47, 59, 41), (41, 59, 55, 16), (24, 50, 49, 15), (30, 0, 60, 66), (20, 53, 46, 21), (31, 18, 41, 43), (7, 56, 57, 3), (40, 58, 54, 19), (16, 55, 51, 28), (6, 47, 54, 2), (30, 17, 40, 42), (0, 30, 42, 57), (7, 31, 43, 56), (47, 6, 44, 59), (17, 48, 58, 40), (48, 1, 45, 58), (85, 70, 62, 73), (66, 60, 64, 67), (74, 69, 68, 63), (61, 72, 82, 65), (48, 46, 71, 84), (58, 45, 87, 75), (1, 48, 72, 61), (0, 8, 79, 80), (3, 57, 76, 77), (32, 30, 66, 78), (45, 2, 62, 87), (34, 3, 63, 68), (57, 42, 83, 76), (9, 1, 61, 81), (42, 34, 68, 83), (8, 32, 78, 79)])
me_cube_018.polygons.foreach_set('use_smooth', [True] * 74)
_uv = me_cube_018.uv_layers.new(name='UVMap')
_uv.uv.foreach_set('vector', [0.4945, 0.4318, 0.4588, 0.432, 0.4582, 0.3961, 0.4943, 0.396, 0.1196, 0.5929, 0.09458, 0.5964, 0.07091, 0.5775, 0.1079, 0.5563, 0.08337, 0.8827, 0.08675, 0.9075, 0.068, 0.9306, 0.04784, 0.8939, 0.1124, 0.9136, 0.3654, 0.9363, 0.3623, 0.9706, 0.1019, 0.9457, 0.6469, 0.856, 0.649, 0.8128, 0.9448, 0.8205, 0.9429, 0.8593, 0.1193, 0.625, 0.1196, 0.5929, 0.3841, 0.5868, 0.386, 0.6226, 0.4568, 0.07276, 0.4583, 0.03577, 0.4943, 0.03572, 0.4944, 0.07229, 0.2444, 0.01039, 0.2443, 0.04406, 0.06473, 0.06473, 0.04948, 0.03587, 0.459, -0.0001174, 0.4945, 0.0002385, 0.4943, 0.03572, 0.4583, 0.03577, 0.649, 0.9831, 0.6469, 0.9411, 0.943, 0.937, 0.9451, 0.9758, 0.01989, 0.07093, 0.04948, 0.03587, 0.06473, 0.06473, 0.04972, 0.09287, 0.7446, 0.7316, 0.7517, 0.7658, 0.5516, 0.766, 0.5377, 0.7318, 0.2392, 0.3503, 0.2441, 0.3874, 0.06454, 0.3666, 0.04998, 0.3392, 0.2441, 0.3874, 0.2441, 0.4211, 0.04919, 0.3954, 0.06454, 0.3666, 0.08843, 0.6231, 0.07731, 0.751, 0.04267, 0.75, 0.05612, 0.6131, 0.941, 0.3224, 0.9412, 0.1899, 0.9747, 0.1901, 0.974, 0.3226, 0.1141, 0.8824, 0.1112, 0.7519, 0.386, 0.7636, 0.3701, 0.9023, 0.4568, 0.3601, 0.4492, 0.2159, 0.4945, 0.2159, 0.4943, 0.3605, 0.6761, 0.05686, 0.6699, 0.1884, 0.634, 0.1882, 0.6424, 0.05668, 0.0202, 0.3612, -0.01895, 0.2156, 0.01524, 0.2156, 0.04998, 0.3392, 0.7448, 0.4656, 0.7166, 0.5991, 0.4837, 0.599, 0.5381, 0.4653, 0.2392, 0.0822, 0.2184, 0.2157, 0.01524, 0.2156, 0.04972, 0.09287, 0.459, -0.0001174, 0.4583, 0.03577, 0.2443, 0.04406, 0.2444, 0.01039, 0.9497, 0.7313, 0.9518, 0.7654, 0.7517, 0.7658, 0.7446, 0.7316, 0.4568, 0.3601, 0.4582, 0.3961, 0.2441, 0.3874, 0.2392, 0.3503, 0.4582, 0.3961, 0.4588, 0.432, 0.2441, 0.4211, 0.2441, 0.3874, 0.9498, 0.466, 0.9412, 0.5991, 0.7166, 0.5991, 0.7448, 0.4656, 0.4568, 0.07276, 0.4492, 0.2159, 0.2184, 0.2157, 0.2392, 0.0822, 0.07731, 0.751, 0.08337, 0.8827, 0.04784, 0.8939, 0.04267, 0.75, 0.6699, 0.1884, 0.6747, 0.321, 0.641, 0.3208, 0.634, 0.1882, 0.2184, 0.2157, 0.2392, 0.3503, 0.04998, 0.3392, 0.01524, 0.2156, 0.6473, 0.9395, 0.6488, 0.8961, 0.9454, 0.8971, 0.9441, 0.936, 0.1124, 0.9136, 0.1141, 0.8824, 0.3701, 0.9023, 0.3654, 0.9363, 0.4582, 0.3961, 0.4568, 0.3601, 0.4943, 0.3605, 0.4943, 0.396, 0.04919, 0.3954, 0.0202, 0.3612, 0.04998, 0.3392, 0.06454, 0.3666, 0.7518, 0.4323, 0.7448, 0.4656, 0.5381, 0.4653, 0.5517, 0.4321, 0.4492, 0.2159, 0.4568, 0.3601, 0.2392, 0.3503, 0.2184, 0.2157, 0.9519, 0.4328, 0.9498, 0.466, 0.7448, 0.4656, 0.7518, 0.4323, 0.3841, 0.5868, 0.1196, 0.5929, 0.1079, 0.5563, 0.3835, 0.551, 0.7166, 0.5991, 0.7446, 0.7316, 0.5377, 0.7318, 0.4837, 0.599, -0.01895, 0.2156, 0.01989, 0.07093, 0.04972, 0.09287, 0.01524, 0.2156, 0.4583, 0.03577, 0.4568, 0.07276, 0.2392, 0.0822, 0.2443, 0.04406, 0.07731, 0.751, 0.08843, 0.6231, 0.1193, 0.625, 0.1112, 0.7519, 0.1112, 0.7519, 0.1193, 0.625, 0.386, 0.6226, 0.386, 0.7636, 0.2443, 0.04406, 0.2392, 0.0822, 0.04972, 0.09287, 0.06473, 0.06473, 0.6486, 0.8493, 0.6516, 0.8073, 0.9468, 0.8193, 0.9441, 0.8579, 0.4492, 0.2159, 0.4568, 0.07276, 0.4944, 0.07229, 0.4945, 0.2159, 0.08337, 0.8827, 0.07731, 0.751, 0.1112, 0.7519, 0.1141, 0.8824, 0.08675, 0.9075, 0.1124, 0.9136, 0.1019, 0.9457, 0.068, 0.9306, 0.9412, 0.1899, 0.9425, 0.05833, 0.9754, 0.05851, 0.9747, 0.1901, 0.9412, 0.5991, 0.9497, 0.7313, 0.7446, 0.7316, 0.7166, 0.5991, 0.09458, 0.5964, 0.08843, 0.6231, 0.05612, 0.6131, 0.07091, 0.5775, 0.6747, 0.321, 0.6699, 0.1884, 0.9412, 0.1899, 0.941, 0.3224, 0.6761, 0.3558, 0.6747, 0.321, 0.941, 0.3224, 0.9411, 0.3573, 0.08675, 0.9075, 0.08337, 0.8827, 0.1141, 0.8824, 0.1124, 0.9136, 0.08843, 0.6231, 0.09458, 0.5964, 0.1196, 0.5929, 0.1193, 0.625, 0.6699, 0.1884, 0.6761, 0.05686, 0.9425, 0.05833, 0.9412, 0.1899, 0.6761, 0.05686, 0.6778, 0.022, 0.9429, 0.02346, 0.9425, 0.05833, 0.9825, 0.8223, 0.9805, 0.8611, 0.9429, 0.8593, 0.9448, 0.8205, 0.9441, 0.8579, 0.9468, 0.8193, 0.9854, 0.8237, 0.9833, 0.8624, 0.9832, 0.8206, 0.9811, 0.8593, 0.9425, 0.8571, 0.9448, 0.8184, 0.9445, 0.8582, 0.944, 0.8193, 0.9825, 0.8172, 0.9824, 0.8561, 0.6494, 0.9825, 0.6473, 0.9395, 0.9441, 0.936, 0.9461, 0.9749, 0.6469, 0.9411, 0.6479, 0.8978, 0.944, 0.8981, 0.943, 0.937, 0.6479, 0.8538, 0.6473, 0.8104, 0.944, 0.8193, 0.9445, 0.8582, 0.6463, 0.9764, 0.6476, 0.9342, 0.9431, 0.9354, 0.9419, 0.9742, 0.6458, 0.9761, 0.6468, 0.9344, 0.9418, 0.9344, 0.9408, 0.9732, 0.6463, 0.8921, 0.6486, 0.8493, 0.9441, 0.8579, 0.942, 0.8967, 0.6479, 0.8978, 0.6469, 0.856, 0.9429, 0.8593, 0.944, 0.8981, 0.6477, 0.8507, 0.6501, 0.8088, 0.9448, 0.8184, 0.9425, 0.8571, 0.6468, 0.9344, 0.6458, 0.8925, 0.9407, 0.8958, 0.9418, 0.9344, 0.6488, 0.8961, 0.6479, 0.8538, 0.9445, 0.8582, 0.9454, 0.8971, 0.6458, 0.8925, 0.6477, 0.8507, 0.9425, 0.8571, 0.9407, 0.8958, 0.6476, 0.9342, 0.6463, 0.8921, 0.942, 0.8967, 0.9431, 0.9354])
me_cube_018.materials.append(mat_chair)
me_cube_018.use_remesh_preserve_volume = False
me_cube_018.use_remesh_preserve_attributes = False
me_cube_018.use_mirror_vertex_groups = False
me_cube_018.update()
me_cube_017 = bpy.data.meshes.new('Cube.017')
me_cube_017.from_pydata([(-0.4, -0.5, 0.7), (-0.4, 0.5, 0.7), (0.5, 0.5, 0.7), (0.5, -0.5, 0.7), (-0.4, -0.5, 0.8), (-0.4, 0.5, 0.8), (0.5, 0.5, 0.8), (0.5, -0.5, 0.8), (-0.5, -0.5, 0.7), (-0.5, 0.5, 0.7), (-0.5, -0.5, 0.8), (-0.5, 0.5, 0.8), (-0.5, -0.5, 2.0), (-0.5, 0.5, 2.0), (-0.6, -0.5, 2.0), (-0.6, 0.5, 2.0), (-0.4209, 0.0, 0.8293), (-0.4209, 0.0, 0.7042), (0.5, 0.0, 0.8), (0.5, 0.0, 0.7), (-0.546, 0.0, 0.8293), (-0.5293, 0.0, 0.7042), (-0.5599, 0.0, 2.2), (-0.6599, 0.0, 2.2), (-0.55, 0.5, 1.4), (-0.45, 0.5, 1.4), (-0.45, -0.5, 1.4), (-0.55, -0.5, 1.4), (-0.5099, 0.0, 1.5), (-0.6099, 0.0, 1.5), (-0.4042, -0.4003, 0.7008), (0.5, -0.4003, 0.8), (-0.5058, -0.4003, 0.7008), (-0.4042, -0.4003, 0.8058), (0.5, -0.4003, 0.7), (-0.5092, -0.4003, 0.8058), (-0.512, -0.4003, 2.04), (-0.612, -0.4003, 2.04), (-0.562, -0.4003, 1.42), (-0.462, -0.4003, 1.42), (0.3989, 0.0, 0.7004), (0.3989, 0.0, 0.8029), (0.4006, -0.4003, 0.7001), (0.4006, -0.4003, 0.8006), (0.401, 0.5, 0.8), (0.401, 0.5, 0.7), (-0.506, 0.3976, 0.7009), (0.5, 0.3976, 0.8), (-0.4043, 0.3976, 0.7009), (-0.6123, 0.3976, 2.041), (-0.5623, 0.3976, 1.42), (-0.4623, 0.3976, 1.42), (-0.5123, 0.3976, 2.041), (-0.5094, 0.3976, 0.806), (0.5, 0.3976, 0.7), (-0.4043, 0.3976, 0.806), (0.401, -0.5, 0.8), (0.401, -0.5, 0.7), (0.4005, 0.3976, 0.7001), (0.4005, 0.3976, 0.8006), (-0.4264, -0.4751, 0.0002084), (-0.4264, 0.4744, 0.0002141), (0.475, 0.4744, 1.055e-05), (0.475, -0.4751, 1.027e-05), (-0.4764, -0.4751, 0.0002084), (-0.4764, 0.4744, 0.0002141), (-0.4285, -0.4252, 0.0006254), (-0.4793, -0.4252, 0.0006254), (0.475, -0.4252, 1.027e-05), (0.4253, -0.4252, 5.157e-05), (0.4255, 0.4744, 1.055e-05), (-0.4794, 0.4232, 0.0006426), (-0.4286, 0.4232, 0.0006426), (0.475, 0.4232, 1.055e-05), (0.4255, -0.4751, 1.027e-05), (0.4253, 0.4232, 5.299e-05), (0.4255, -0.4751, 1.027e-05), (0.475, -0.4751, 1.027e-05), (-0.4793, -0.4252, 0.0006254), (-0.4764, -0.4751, 0.0002084), (-0.4264, -0.4751, 0.0002084), (-0.4764, 0.4744, 0.0002141), (-0.4794, 0.4232, 0.0006426), (0.4253, -0.4252, 5.157e-05), (-0.4286, 0.4232, 0.0006426), (0.4253, 0.4232, 5.299e-05), (0.475, 0.4232, 1.055e-05), (0.4255, 0.4744, 1.055e-05)], [], [(0, 4, 10, 8), (44, 6, 2, 45), (31, 7, 3, 34), (56, 4, 0, 57), (2, 54, 73, 62), (59, 44, 5, 55), (53, 11, 9, 46), (25, 24, 15, 13), (5, 1, 9, 11), (54, 58, 75, 86), (52, 13, 15, 49), (51, 25, 13, 52), (38, 27, 14, 37), (27, 26, 12, 14), (47, 18, 19, 54), (42, 40, 19, 34), (43, 41, 16, 33), (35, 20, 21, 32), (48, 17, 21, 46), (36, 22, 23, 37), (39, 28, 22, 36), (50, 29, 23, 49), (5, 11, 24, 25), (55, 5, 25, 51), (35, 10, 27, 38), (10, 4, 26, 27), (33, 16, 28, 39), (53, 20, 29, 50), (18, 31, 34, 19), (17, 30, 32, 21), (29, 38, 37, 23), (46, 9, 81, 71), (56, 43, 33, 4), (10, 35, 32, 8), (12, 36, 37, 14), (26, 39, 36, 12), (20, 35, 38, 29), (4, 33, 39, 26), (5, 44, 45, 1), (28, 51, 52, 22), (22, 52, 49, 23), (11, 53, 50, 24), (18, 47, 59, 41), (41, 59, 55, 16), (24, 50, 49, 15), (30, 0, 60, 66), (20, 53, 46, 21), (31, 18, 41, 43), (7, 56, 57, 3), (40, 58, 54, 19), (16, 55, 51, 28), (6, 47, 54, 2), (30, 17, 40, 42), (0, 30, 42, 57), (7, 31, 43, 56), (47, 6, 44, 59), (17, 48, 58, 40), (48, 1, 45, 58), (85, 70, 62, 73), (66, 60, 64, 67), (74, 69, 68, 63), (61, 72, 82, 65), (48, 46, 71, 84), (58, 45, 87, 75), (1, 48, 72, 61), (0, 8, 79, 80), (3, 57, 76, 77), (32, 30, 66, 78), (45, 2, 62, 87), (34, 3, 63, 68), (57, 42, 83, 76), (9, 1, 61, 81), (42, 34, 68, 83), (8, 32, 78, 79)])
me_cube_017.polygons.foreach_set('use_smooth', [True] * 74)
_uv = me_cube_017.uv_layers.new(name='UVMap')
_uv.uv.foreach_set('vector', [0.5258, 0.4396, 0.49, 0.4398, 0.4895, 0.4039, 0.5256, 0.4039, 0.1196, 0.5929, 0.09458, 0.5964, 0.07091, 0.5775, 0.1079, 0.5563, 0.08337, 0.8827, 0.08675, 0.9075, 0.068, 0.9306, 0.04784, 0.8939, 0.1124, 0.9136, 0.3654, 0.9363, 0.3623, 0.9706, 0.1019, 0.9457, 0.6547, 0.856, 0.6568, 0.8128, 0.9526, 0.8205, 0.9507, 0.8593, 0.1193, 0.625, 0.1196, 0.5929, 0.3841, 0.5868, 0.386, 0.6226, 0.4881, 0.08057, 0.4895, 0.04358, 0.5256, 0.04354, 0.5257, 0.0801, 0.2757, 0.0182, 0.2756, 0.05187, 0.09598, 0.07254, 0.08073, 0.04368, 0.4903, 0.007695, 0.5258, 0.008051, 0.5256, 0.04354, 0.4895, 0.04358, 0.6568, 0.9831, 0.6547, 0.9411, 0.9509, 0.937, 0.9529, 0.9758, 0.05114, 0.07875, 0.08073, 0.04368, 0.09598, 0.07254, 0.08097, 0.1007, 0.7621, 0.7355, 0.7693, 0.7697, 0.5692, 0.7699, 0.5553, 0.7357, 0.2704, 0.3581, 0.2753, 0.3952, 0.09579, 0.3744, 0.08123, 0.347, 0.2753, 0.3952, 0.2754, 0.4289, 0.08044, 0.4033, 0.09579, 0.3744, 0.08843, 0.6231, 0.07731, 0.751, 0.04267, 0.75, 0.05612, 0.6131, 0.9274, 0.3537, 0.9276, 0.2212, 0.961, 0.2214, 0.9603, 0.3539, 0.1141, 0.8824, 0.1112, 0.7519, 0.386, 0.7636, 0.3701, 0.9023, 0.488, 0.3679, 0.4805, 0.2237, 0.5258, 0.2237, 0.5256, 0.3683, 0.6624, 0.08811, 0.6562, 0.2197, 0.6203, 0.2195, 0.6287, 0.08793, 0.05145, 0.369, 0.0123, 0.2234, 0.04649, 0.2235, 0.08123, 0.347, 0.7624, 0.4695, 0.7342, 0.603, 0.5013, 0.6029, 0.5557, 0.4692, 0.2705, 0.09001, 0.2496, 0.2236, 0.04649, 0.2235, 0.08097, 0.1007, 0.4903, 0.007695, 0.4895, 0.04358, 0.2756, 0.05187, 0.2757, 0.0182, 0.9672, 0.7352, 0.9694, 0.7693, 0.7693, 0.7697, 0.7621, 0.7355, 0.488, 0.3679, 0.4895, 0.4039, 0.2753, 0.3952, 0.2704, 0.3581, 0.4895, 0.4039, 0.49, 0.4398, 0.2754, 0.4289, 0.2753, 0.3952, 0.9673, 0.4699, 0.9588, 0.603, 0.7342, 0.603, 0.7624, 0.4695, 0.4881, 0.08057, 0.4805, 0.2237, 0.2496, 0.2236, 0.2705, 0.09001, 0.07731, 0.751, 0.08337, 0.8827, 0.04784, 0.8939, 0.04267, 0.75, 0.6562, 0.2197, 0.661, 0.3522, 0.6274, 0.3521, 0.6203, 0.2195, 0.2496, 0.2236, 0.2704, 0.3581, 0.08123, 0.347, 0.04649, 0.2235, 0.6551, 0.9395, 0.6566, 0.8961, 0.9533, 0.8971, 0.9519, 0.936, 0.1124, 0.9136, 0.1141, 0.8824, 0.3701, 0.9023, 0.3654, 0.9363, 0.4895, 0.4039, 0.488, 0.3679, 0.5256, 0.3683, 0.5256, 0.4039, 0.08044, 0.4033, 0.05145, 0.369, 0.08123, 0.347, 0.09579, 0.3744, 0.7694, 0.4362, 0.7624, 0.4695, 0.5557, 0.4692, 0.5693, 0.436, 0.4805, 0.2237, 0.488, 0.3679, 0.2704, 0.3581, 0.2496, 0.2236, 0.9695, 0.4367, 0.9673, 0.4699, 0.7624, 0.4695, 0.7694, 0.4362, 0.3841, 0.5868, 0.1196, 0.5929, 0.1079, 0.5563, 0.3835, 0.551, 0.7342, 0.603, 0.7621, 0.7355, 0.5553, 0.7357, 0.5013, 0.6029, 0.0123, 0.2234, 0.05114, 0.07875, 0.08097, 0.1007, 0.04649, 0.2235, 0.4895, 0.04358, 0.4881, 0.08057, 0.2705, 0.09001, 0.2756, 0.05187, 0.07731, 0.751, 0.08843, 0.6231, 0.1193, 0.625, 0.1112, 0.7519, 0.1112, 0.7519, 0.1193, 0.625, 0.386, 0.6226, 0.386, 0.7636, 0.2756, 0.05187, 0.2705, 0.09001, 0.08097, 0.1007, 0.09598, 0.07254, 0.6564, 0.8493, 0.6594, 0.8073, 0.9547, 0.8193, 0.9519, 0.8579, 0.4805, 0.2237, 0.4881, 0.08057, 0.5257, 0.0801, 0.5258, 0.2237, 0.08337, 0.8827, 0.07731, 0.751, 0.1112, 0.7519, 0.1141, 0.8824, 0.08675, 0.9075, 0.1124, 0.9136, 0.1019, 0.9457, 0.068, 0.9306, 0.9276, 0.2212, 0.9288, 0.08958, 0.9617, 0.08976, 0.961, 0.2214, 0.9588, 0.603, 0.9672, 0.7352, 0.7621, 0.7355, 0.7342, 0.603, 0.09458, 0.5964, 0.08843, 0.6231, 0.05612, 0.6131, 0.07091, 0.5775, 0.661, 0.3522, 0.6562, 0.2197, 0.9276, 0.2212, 0.9274, 0.3537, 0.6624, 0.3871, 0.661, 0.3522, 0.9274, 0.3537, 0.9275, 0.3886, 0.08675, 0.9075, 0.08337, 0.8827, 0.1141, 0.8824, 0.1124, 0.9136, 0.08843, 0.6231, 0.09458, 0.5964, 0.1196, 0.5929, 0.1193, 0.625, 0.6562, 0.2197, 0.6624, 0.08811, 0.9288, 0.08958, 0.9276, 0.2212, 0.6624, 0.08811, 0.6641, 0.05325, 0.9292, 0.05471, 0.9288, 0.08958, 0.9903, 0.8223, 0.9883, 0.8611, 0.9507, 0.8593, 0.9526, 0.8205, 0.9519, 0.8579, 0.9547, 0.8193, 0.9932, 0.8237, 0.9911, 0.8624, 0.991, 0.8206, 0.9889, 0.8593, 0.9504, 0.8571, 0.9526, 0.8184, 0.9523, 0.8582, 0.9518, 0.8193, 0.9903, 0.8172, 0.9902, 0.8561, 0.6572, 0.9825, 0.6551, 0.9395, 0.9519, 0.936, 0.9539, 0.9749, 0.6547, 0.9411, 0.6558, 0.8978, 0.9518, 0.8981, 0.9509, 0.937, 0.6557, 0.8538, 0.6551, 0.8104, 0.9518, 0.8193, 0.9523, 0.8582, 0.6541, 0.9764, 0.6554, 0.9342, 0.9509, 0.9354, 0.9497, 0.9742, 0.6536, 0.9761, 0.6546, 0.9344, 0.9496, 0.9344, 0.9486, 0.9732, 0.6541, 0.8921, 0.6564, 0.8493, 0.9519, 0.8579, 0.9498, 0.8967, 0.6558, 0.8978, 0.6547, 0.856, 0.9507, 0.8593, 0.9518, 0.8981, 0.6555, 0.8507, 0.6579, 0.8088, 0.9526, 0.8184, 0.9504, 0.8571, 0.6546, 0.9344, 0.6536, 0.8925, 0.9485, 0.8958, 0.9496, 0.9344, 0.6566, 0.8961, 0.6557, 0.8538, 0.9523, 0.8582, 0.9533, 0.8971, 0.6536, 0.8925, 0.6555, 0.8507, 0.9504, 0.8571, 0.9485, 0.8958, 0.6554, 0.9342, 0.6541, 0.8921, 0.9498, 0.8967, 0.9509, 0.9354])
me_cube_017.materials.append(mat_chair)
me_cube_017.use_remesh_preserve_volume = False
me_cube_017.use_remesh_preserve_attributes = False
me_cube_017.use_mirror_vertex_groups = False
me_cube_017.update()
me_cube_016 = bpy.data.meshes.new('Cube.016')
me_cube_016.from_pydata([(-0.4, -0.5, 0.7), (-0.4, 0.5, 0.7), (0.5, 0.5, 0.7), (0.5, -0.5, 0.7), (-0.4, -0.5, 0.8), (-0.4, 0.5, 0.8), (0.5, 0.5, 0.8), (0.5, -0.5, 0.8), (-0.5, -0.5, 0.7), (-0.5, 0.5, 0.7), (-0.5, -0.5, 0.8), (-0.5, 0.5, 0.8), (-0.5, -0.5, 2.0), (-0.5, 0.5, 2.0), (-0.6, -0.5, 2.0), (-0.6, 0.5, 2.0), (-0.4209, 0.0, 0.8293), (-0.4209, 0.0, 0.7042), (0.5, 0.0, 0.8), (0.5, 0.0, 0.7), (-0.546, 0.0, 0.8293), (-0.5293, 0.0, 0.7042), (-0.5599, 0.0, 2.2), (-0.6599, 0.0, 2.2), (-0.55, 0.5, 1.4), (-0.45, 0.5, 1.4), (-0.45, -0.5, 1.4), (-0.55, -0.5, 1.4), (-0.5099, 0.0, 1.5), (-0.6099, 0.0, 1.5), (-0.4042, -0.4003, 0.7008), (0.5, -0.4003, 0.8), (-0.5058, -0.4003, 0.7008), (-0.4042, -0.4003, 0.8058), (0.5, -0.4003, 0.7), (-0.5092, -0.4003, 0.8058), (-0.512, -0.4003, 2.04), (-0.612, -0.4003, 2.04), (-0.562, -0.4003, 1.42), (-0.462, -0.4003, 1.42), (0.3989, 0.0, 0.7004), (0.3989, 0.0, 0.8029), (0.4006, -0.4003, 0.7001), (0.4006, -0.4003, 0.8006), (0.401, 0.5, 0.8), (0.401, 0.5, 0.7), (-0.506, 0.3976, 0.7009), (0.5, 0.3976, 0.8), (-0.4043, 0.3976, 0.7009), (-0.6123, 0.3976, 2.041), (-0.5623, 0.3976, 1.42), (-0.4623, 0.3976, 1.42), (-0.5123, 0.3976, 2.041), (-0.5094, 0.3976, 0.806), (0.5, 0.3976, 0.7), (-0.4043, 0.3976, 0.806), (0.401, -0.5, 0.8), (0.401, -0.5, 0.7), (0.4005, 0.3976, 0.7001), (0.4005, 0.3976, 0.8006), (-0.4264, -0.4751, 0.0002084), (-0.4264, 0.4744, 0.0002141), (0.475, 0.4744, 1.055e-05), (0.475, -0.4751, 1.027e-05), (-0.4764, -0.4751, 0.0002084), (-0.4764, 0.4744, 0.0002141), (-0.4285, -0.4252, 0.0006254), (-0.4793, -0.4252, 0.0006254), (0.475, -0.4252, 1.027e-05), (0.4253, -0.4252, 5.157e-05), (0.4255, 0.4744, 1.055e-05), (-0.4794, 0.4232, 0.0006426), (-0.4286, 0.4232, 0.0006426), (0.475, 0.4232, 1.055e-05), (0.4255, -0.4751, 1.027e-05), (0.4253, 0.4232, 5.299e-05), (0.4255, -0.4751, 1.027e-05), (0.475, -0.4751, 1.027e-05), (-0.4793, -0.4252, 0.0006254), (-0.4764, -0.4751, 0.0002084), (-0.4264, -0.4751, 0.0002084), (-0.4764, 0.4744, 0.0002141), (-0.4794, 0.4232, 0.0006426), (0.4253, -0.4252, 5.157e-05), (-0.4286, 0.4232, 0.0006426), (0.4253, 0.4232, 5.299e-05), (0.475, 0.4232, 1.055e-05), (0.4255, 0.4744, 1.055e-05)], [], [(0, 4, 10, 8), (44, 6, 2, 45), (31, 7, 3, 34), (56, 4, 0, 57), (2, 54, 73, 62), (59, 44, 5, 55), (53, 11, 9, 46), (25, 24, 15, 13), (5, 1, 9, 11), (54, 58, 75, 86), (52, 13, 15, 49), (51, 25, 13, 52), (38, 27, 14, 37), (27, 26, 12, 14), (47, 18, 19, 54), (42, 40, 19, 34), (43, 41, 16, 33), (35, 20, 21, 32), (48, 17, 21, 46), (36, 22, 23, 37), (39, 28, 22, 36), (50, 29, 23, 49), (5, 11, 24, 25), (55, 5, 25, 51), (35, 10, 27, 38), (10, 4, 26, 27), (33, 16, 28, 39), (53, 20, 29, 50), (18, 31, 34, 19), (17, 30, 32, 21), (29, 38, 37, 23), (46, 9, 81, 71), (56, 43, 33, 4), (10, 35, 32, 8), (12, 36, 37, 14), (26, 39, 36, 12), (20, 35, 38, 29), (4, 33, 39, 26), (5, 44, 45, 1), (28, 51, 52, 22), (22, 52, 49, 23), (11, 53, 50, 24), (18, 47, 59, 41), (41, 59, 55, 16), (24, 50, 49, 15), (30, 0, 60, 66), (20, 53, 46, 21), (31, 18, 41, 43), (7, 56, 57, 3), (40, 58, 54, 19), (16, 55, 51, 28), (6, 47, 54, 2), (30, 17, 40, 42), (0, 30, 42, 57), (7, 31, 43, 56), (47, 6, 44, 59), (17, 48, 58, 40), (48, 1, 45, 58), (85, 70, 62, 73), (66, 60, 64, 67), (74, 69, 68, 63), (61, 72, 82, 65), (48, 46, 71, 84), (58, 45, 87, 75), (1, 48, 72, 61), (0, 8, 79, 80), (3, 57, 76, 77), (32, 30, 66, 78), (45, 2, 62, 87), (34, 3, 63, 68), (57, 42, 83, 76), (9, 1, 61, 81), (42, 34, 68, 83), (8, 32, 78, 79)])
me_cube_016.polygons.foreach_set('use_smooth', [True] * 74)
_uv = me_cube_016.uv_layers.new(name='UVMap')
_uv.uv.foreach_set('vector', [0.5258, 0.4357, 0.49, 0.4359, 0.4895, 0.4, 0.5256, 0.4, 0.1196, 0.5929, 0.09458, 0.5964, 0.07091, 0.5775, 0.1079, 0.5563, 0.08337, 0.8827, 0.08675, 0.9075, 0.068, 0.9306, 0.04784, 0.8939, 0.1124, 0.9136, 0.3654, 0.9363, 0.3623, 0.9706, 0.1019, 0.9457, 0.6528, 0.8638, 0.6548, 0.8206, 0.9506, 0.8283, 0.9488, 0.8671, 0.1193, 0.625, 0.1196, 0.5929, 0.3841, 0.5868, 0.386, 0.6226, 0.4881, 0.07666, 0.4895, 0.03968, 0.5256, 0.03963, 0.5257, 0.0762, 0.2757, 0.0143, 0.2756, 0.04797, 0.09598, 0.06863, 0.08073, 0.03977, 0.4903, 0.003789, 0.5258, 0.004145, 0.5256, 0.03963, 0.4895, 0.03968, 0.6549, 0.9909, 0.6528, 0.9489, 0.9489, 0.9448, 0.9509, 0.9836, 0.05114, 0.07484, 0.08073, 0.03977, 0.09598, 0.06863, 0.08097, 0.09678, 0.7485, 0.7277, 0.7557, 0.7619, 0.5555, 0.7621, 0.5416, 0.7279, 0.2704, 0.3542, 0.2753, 0.3913, 0.09579, 0.3705, 0.08123, 0.3431, 0.2753, 0.3913, 0.2754, 0.425, 0.08044, 0.3994, 0.09579, 0.3705, 0.08843, 0.6231, 0.07731, 0.751, 0.04267, 0.75, 0.05612, 0.6131, 0.9313, 0.3205, 0.9315, 0.188, 0.9649, 0.1882, 0.9642, 0.3207, 0.1141, 0.8824, 0.1112, 0.7519, 0.386, 0.7636, 0.3701, 0.9023, 0.488, 0.364, 0.4805, 0.2198, 0.5258, 0.2198, 0.5256, 0.3644, 0.6663, 0.05491, 0.6601, 0.1865, 0.6242, 0.1863, 0.6327, 0.05473, 0.05145, 0.3651, 0.0123, 0.2195, 0.04649, 0.2195, 0.08123, 0.3431, 0.7487, 0.4617, 0.7206, 0.5951, 0.4876, 0.5951, 0.542, 0.4614, 0.2705, 0.0861, 0.2496, 0.2196, 0.04649, 0.2195, 0.08097, 0.09678, 0.4903, 0.003789, 0.4895, 0.03968, 0.2756, 0.04797, 0.2757, 0.0143, 0.9536, 0.7274, 0.9557, 0.7615, 0.7557, 0.7619, 0.7485, 0.7277, 0.488, 0.364, 0.4895, 0.4, 0.2753, 0.3913, 0.2704, 0.3542, 0.4895, 0.4, 0.49, 0.4359, 0.2754, 0.425, 0.2753, 0.3913, 0.9537, 0.4621, 0.9451, 0.5952, 0.7206, 0.5951, 0.7487, 0.4617, 0.4881, 0.07666, 0.4805, 0.2198, 0.2496, 0.2196, 0.2705, 0.0861, 0.07731, 0.751, 0.08337, 0.8827, 0.04784, 0.8939, 0.04267, 0.75, 0.6601, 0.1865, 0.6649, 0.319, 0.6313, 0.3189, 0.6242, 0.1863, 0.2496, 0.2196, 0.2704, 0.3542, 0.08123, 0.3431, 0.04649, 0.2195, 0.6531, 0.9473, 0.6547, 0.9039, 0.9513, 0.905, 0.9499, 0.9438, 0.1124, 0.9136, 0.1141, 0.8824, 0.3701, 0.9023, 0.3654, 0.9363, 0.4895, 0.4, 0.488, 0.364, 0.5256, 0.3644, 0.5256, 0.4, 0.08044, 0.3994, 0.05145, 0.3651, 0.08123, 0.3431, 0.09579, 0.3705, 0.7557, 0.4284, 0.7487, 0.4617, 0.542, 0.4614, 0.5556, 0.4282, 0.4805, 0.2198, 0.488, 0.364, 0.2704, 0.3542, 0.2496, 0.2196, 0.9558, 0.4289, 0.9537, 0.4621, 0.7487, 0.4617, 0.7557, 0.4284, 0.3841, 0.5868, 0.1196, 0.5929, 0.1079, 0.5563, 0.3835, 0.551, 0.7206, 0.5951, 0.7485, 0.7277, 0.5416, 0.7279, 0.4876, 0.5951, 0.0123, 0.2195, 0.05114, 0.07484, 0.08097, 0.09678, 0.04649, 0.2195, 0.4895, 0.03968, 0.4881, 0.07666, 0.2705, 0.0861, 0.2756, 0.04797, 0.07731, 0.751, 0.08843, 0.6231, 0.1193, 0.625, 0.1112, 0.7519, 0.1112, 0.7519, 0.1193, 0.625, 0.386, 0.6226, 0.386, 0.7636, 0.2756, 0.04797, 0.2705, 0.0861, 0.08097, 0.09678, 0.09598, 0.06863, 0.6545, 0.8571, 0.6575, 0.8151, 0.9527, 0.8271, 0.9499, 0.8658, 0.4805, 0.2198, 0.4881, 0.07666, 0.5257, 0.0762, 0.5258, 0.2198, 0.08337, 0.8827, 0.07731, 0.751, 0.1112, 0.7519, 0.1141, 0.8824, 0.08675, 0.9075, 0.1124, 0.9136, 0.1019, 0.9457, 0.068, 0.9306, 0.9315, 0.188, 0.9327, 0.05638, 0.9657, 0.05656, 0.9649, 0.1882, 0.9451, 0.5952, 0.9536, 0.7274, 0.7485, 0.7277, 0.7206, 0.5951, 0.09458, 0.5964, 0.08843, 0.6231, 0.05612, 0.6131, 0.07091, 0.5775, 0.6649, 0.319, 0.6601, 0.1865, 0.9315, 0.188, 0.9313, 0.3205, 0.6663, 0.3539, 0.6649, 0.319, 0.9313, 0.3205, 0.9314, 0.3553, 0.08675, 0.9075, 0.08337, 0.8827, 0.1141, 0.8824, 0.1124, 0.9136, 0.08843, 0.6231, 0.09458, 0.5964, 0.1196, 0.5929, 0.1193, 0.625, 0.6601, 0.1865, 0.6663, 0.05491, 0.9327, 0.05638, 0.9315, 0.188, 0.6663, 0.05491, 0.668, 0.02005, 0.9331, 0.02151, 0.9327, 0.05638, 0.9884, 0.8301, 0.9863, 0.8689, 0.9488, 0.8671, 0.9506, 0.8283, 0.9499, 0.8658, 0.9527, 0.8271, 0.9913, 0.8315, 0.9892, 0.8702, 0.989, 0.8285, 0.987, 0.8671, 0.9484, 0.8649, 0.9506, 0.8263, 0.9504, 0.866, 0.9498, 0.8271, 0.9884, 0.825, 0.9883, 0.8639, 0.6553, 0.9903, 0.6531, 0.9473, 0.9499, 0.9438, 0.952, 0.9827, 0.6528, 0.9489, 0.6538, 0.9057, 0.9498, 0.906, 0.9489, 0.9448, 0.6537, 0.8616, 0.6531, 0.8182, 0.9498, 0.8271, 0.9504, 0.866, 0.6522, 0.9842, 0.6535, 0.942, 0.9489, 0.9433, 0.9478, 0.982, 0.6516, 0.9839, 0.6527, 0.9422, 0.9476, 0.9423, 0.9466, 0.981, 0.6522, 0.8999, 0.6545, 0.8571, 0.9499, 0.8658, 0.9478, 0.9045, 0.6538, 0.9057, 0.6528, 0.8638, 0.9488, 0.8671, 0.9498, 0.906, 0.6536, 0.8585, 0.656, 0.8166, 0.9506, 0.8263, 0.9484, 0.8649, 0.6527, 0.9422, 0.6516, 0.9003, 0.9466, 0.9036, 0.9476, 0.9423, 0.6547, 0.9039, 0.6537, 0.8616, 0.9504, 0.866, 0.9513, 0.905, 0.6516, 0.9003, 0.6536, 0.8585, 0.9484, 0.8649, 0.9466, 0.9036, 0.6535, 0.942, 0.6522, 0.8999, 0.9478, 0.9045, 0.9489, 0.9433])
me_cube_016.materials.append(mat_chair)
me_cube_016.use_remesh_preserve_volume = False
me_cube_016.use_remesh_preserve_attributes = False
me_cube_016.use_mirror_vertex_groups = False
me_cube_016.update()
me_cube_005 = bpy.data.meshes.new('Cube.005')
me_cube_005.from_pydata([(-0.4, -0.5, 0.7), (-0.4, 0.5, 0.7), (0.5, 0.5, 0.7), (0.5, -0.5, 0.7), (-0.4, -0.5, 0.8), (-0.4, 0.5, 0.8), (0.5, 0.5, 0.8), (0.5, -0.5, 0.8), (-0.5, -0.5, 0.7), (-0.5, 0.5, 0.7), (-0.5, -0.5, 0.8), (-0.5, 0.5, 0.8), (-0.5, -0.5, 2.0), (-0.5, 0.5, 2.0), (-0.6, -0.5, 2.0), (-0.6, 0.5, 2.0), (-0.4209, 0.0, 0.8293), (-0.4209, 0.0, 0.7042), (0.5, 0.0, 0.8), (0.5, 0.0, 0.7), (-0.546, 0.0, 0.8293), (-0.5293, 0.0, 0.7042), (-0.5599, 0.0, 2.2), (-0.6599, 0.0, 2.2), (-0.55, 0.5, 1.4), (-0.45, 0.5, 1.4), (-0.45, -0.5, 1.4), (-0.55, -0.5, 1.4), (-0.5099, 0.0, 1.5), (-0.6099, 0.0, 1.5), (-0.4042, -0.4003, 0.7008), (0.5, -0.4003, 0.8), (-0.5058, -0.4003, 0.7008), (-0.4042, -0.4003, 0.8058), (0.5, -0.4003, 0.7), (-0.5092, -0.4003, 0.8058), (-0.512, -0.4003, 2.04), (-0.612, -0.4003, 2.04), (-0.562, -0.4003, 1.42), (-0.462, -0.4003, 1.42), (0.3989, 0.0, 0.7004), (0.3989, 0.0, 0.8029), (0.4006, -0.4003, 0.7001), (0.4006, -0.4003, 0.8006), (0.401, 0.5, 0.8), (0.401, 0.5, 0.7), (-0.506, 0.3976, 0.7009), (0.5, 0.3976, 0.8), (-0.4043, 0.3976, 0.7009), (-0.6123, 0.3976, 2.041), (-0.5623, 0.3976, 1.42), (-0.4623, 0.3976, 1.42), (-0.5123, 0.3976, 2.041), (-0.5094, 0.3976, 0.806), (0.5, 0.3976, 0.7), (-0.4043, 0.3976, 0.806), (0.401, -0.5, 0.8), (0.401, -0.5, 0.7), (0.4005, 0.3976, 0.7001), (0.4005, 0.3976, 0.8006), (-0.4264, -0.4751, 0.0002084), (-0.4264, 0.4744, 0.0002141), (0.475, 0.4744, 1.055e-05), (0.475, -0.4751, 1.027e-05), (-0.4764, -0.4751, 0.0002084), (-0.4764, 0.4744, 0.0002141), (-0.4285, -0.4252, 0.0006254), (-0.4793, -0.4252, 0.0006254), (0.475, -0.4252, 1.027e-05), (0.4253, -0.4252, 5.157e-05), (0.4255, 0.4744, 1.055e-05), (-0.4794, 0.4232, 0.0006426), (-0.4286, 0.4232, 0.0006426), (0.475, 0.4232, 1.055e-05), (0.4255, -0.4751, 1.027e-05), (0.4253, 0.4232, 5.299e-05), (0.4255, -0.4751, 1.027e-05), (0.475, -0.4751, 1.027e-05), (-0.4793, -0.4252, 0.0006254), (-0.4764, -0.4751, 0.0002084), (-0.4264, -0.4751, 0.0002084), (-0.4764, 0.4744, 0.0002141), (-0.4794, 0.4232, 0.0006426), (0.4253, -0.4252, 5.157e-05), (-0.4286, 0.4232, 0.0006426), (0.4253, 0.4232, 5.299e-05), (0.475, 0.4232, 1.055e-05), (0.4255, 0.4744, 1.055e-05)], [], [(0, 4, 10, 8), (44, 6, 2, 45), (31, 7, 3, 34), (56, 4, 0, 57), (2, 54, 73, 62), (59, 44, 5, 55), (53, 11, 9, 46), (25, 24, 15, 13), (5, 1, 9, 11), (54, 58, 75, 86), (52, 13, 15, 49), (51, 25, 13, 52), (38, 27, 14, 37), (27, 26, 12, 14), (47, 18, 19, 54), (42, 40, 19, 34), (43, 41, 16, 33), (35, 20, 21, 32), (48, 17, 21, 46), (36, 22, 23, 37), (39, 28, 22, 36), (50, 29, 23, 49), (5, 11, 24, 25), (55, 5, 25, 51), (35, 10, 27, 38), (10, 4, 26, 27), (33, 16, 28, 39), (53, 20, 29, 50), (18, 31, 34, 19), (17, 30, 32, 21), (29, 38, 37, 23), (46, 9, 81, 71), (56, 43, 33, 4), (10, 35, 32, 8), (12, 36, 37, 14), (26, 39, 36, 12), (20, 35, 38, 29), (4, 33, 39, 26), (5, 44, 45, 1), (28, 51, 52, 22), (22, 52, 49, 23), (11, 53, 50, 24), (18, 47, 59, 41), (41, 59, 55, 16), (24, 50, 49, 15), (30, 0, 60, 66), (20, 53, 46, 21), (31, 18, 41, 43), (7, 56, 57, 3), (40, 58, 54, 19), (16, 55, 51, 28), (6, 47, 54, 2), (30, 17, 40, 42), (0, 30, 42, 57), (7, 31, 43, 56), (47, 6, 44, 59), (17, 48, 58, 40), (48, 1, 45, 58), (85, 70, 62, 73), (66, 60, 64, 67), (74, 69, 68, 63), (61, 72, 82, 65), (48, 46, 71, 84), (58, 45, 87, 75), (1, 48, 72, 61), (0, 8, 79, 80), (3, 57, 76, 77), (32, 30, 66, 78), (45, 2, 62, 87), (34, 3, 63, 68), (57, 42, 83, 76), (9, 1, 61, 81), (42, 34, 68, 83), (8, 32, 78, 79)])
me_cube_005.polygons.foreach_set('use_smooth', [True] * 74)
_uv = me_cube_005.uv_layers.new(name='UVMap')
_uv.uv.foreach_set('vector', [0.5238, 0.4416, 0.4881, 0.4418, 0.4875, 0.4059, 0.5236, 0.4058, 0.1196, 0.5929, 0.09458, 0.5964, 0.07091, 0.5775, 0.1079, 0.5563, 0.08337, 0.8827, 0.08675, 0.9075, 0.068, 0.9306, 0.04784, 0.8939, 0.1124, 0.9136, 0.3654, 0.9363, 0.3623, 0.9706, 0.1019, 0.9457, 0.6586, 0.8638, 0.6607, 0.8206, 0.9565, 0.8283, 0.9547, 0.8671, 0.1193, 0.625, 0.1196, 0.5929, 0.3841, 0.5868, 0.386, 0.6226, 0.4861, 0.08252, 0.4876, 0.04554, 0.5236, 0.04549, 0.5237, 0.08206, 0.2737, 0.02016, 0.2736, 0.05383, 0.09402, 0.07449, 0.07877, 0.04563, 0.4883, 0.009648, 0.5238, 0.01, 0.5236, 0.04549, 0.4876, 0.04554, 0.6607, 0.9909, 0.6586, 0.9489, 0.9548, 0.9448, 0.9568, 0.9836, 0.04918, 0.0807, 0.07877, 0.04563, 0.09402, 0.07449, 0.07902, 0.1026, 0.7582, 0.7101, 0.7654, 0.7443, 0.5653, 0.7445, 0.5514, 0.7103, 0.2685, 0.3601, 0.2734, 0.3972, 0.09383, 0.3764, 0.07927, 0.3489, 0.2734, 0.3972, 0.2734, 0.4309, 0.07849, 0.4052, 0.09383, 0.3764, 0.08843, 0.6231, 0.07731, 0.751, 0.04267, 0.75, 0.05612, 0.6131, 0.6547, 0.04123, 0.6545, 0.1737, 0.621, 0.1736, 0.6218, 0.04105, 0.1141, 0.8824, 0.1112, 0.7519, 0.386, 0.7636, 0.3701, 0.9023, 0.4861, 0.3698, 0.4785, 0.2257, 0.5238, 0.2257, 0.5236, 0.3703, 0.9196, 0.3068, 0.9259, 0.1752, 0.9617, 0.1754, 0.9533, 0.307, 0.0495, 0.371, 0.01035, 0.2254, 0.04454, 0.2254, 0.07927, 0.3489, 0.7585, 0.4441, 0.7303, 0.5776, 0.4974, 0.5775, 0.5518, 0.4438, 0.2685, 0.09196, 0.2477, 0.2255, 0.04454, 0.2254, 0.07902, 0.1026, 0.4883, 0.009648, 0.4876, 0.04554, 0.2736, 0.05383, 0.2737, 0.02016, 0.9633, 0.7098, 0.9655, 0.7439, 0.7654, 0.7443, 0.7582, 0.7101, 0.4861, 0.3698, 0.4875, 0.4059, 0.2734, 0.3972, 0.2685, 0.3601, 0.4875, 0.4059, 0.4881, 0.4418, 0.2734, 0.4309, 0.2734, 0.3972, 0.9634, 0.4445, 0.9549, 0.5776, 0.7303, 0.5776, 0.7585, 0.4441, 0.4861, 0.08252, 0.4785, 0.2257, 0.2477, 0.2255, 0.2685, 0.09196, 0.07731, 0.751, 0.08337, 0.8827, 0.04784, 0.8939, 0.04267, 0.75, 0.9259, 0.1752, 0.9211, 0.04269, 0.9547, 0.04288, 0.9617, 0.1754, 0.2477, 0.2255, 0.2685, 0.3601, 0.07927, 0.3489, 0.04454, 0.2254, 0.659, 0.9473, 0.6605, 0.9039, 0.9572, 0.905, 0.9558, 0.9438, 0.1124, 0.9136, 0.1141, 0.8824, 0.3701, 0.9023, 0.3654, 0.9363, 0.4875, 0.4059, 0.4861, 0.3698, 0.5236, 0.3703, 0.5236, 0.4058, 0.07849, 0.4052, 0.0495, 0.371, 0.07927, 0.3489, 0.09383, 0.3764, 0.7655, 0.4108, 0.7585, 0.4441, 0.5518, 0.4438, 0.5653, 0.4106, 0.4785, 0.2257, 0.4861, 0.3698, 0.2685, 0.3601, 0.2477, 0.2255, 0.9656, 0.4113, 0.9634, 0.4445, 0.7585, 0.4441, 0.7655, 0.4108, 0.3841, 0.5868, 0.1196, 0.5929, 0.1079, 0.5563, 0.3835, 0.551, 0.7303, 0.5776, 0.7582, 0.7101, 0.5514, 0.7103, 0.4974, 0.5775, 0.01035, 0.2254, 0.04918, 0.0807, 0.07902, 0.1026, 0.04454, 0.2254, 0.4876, 0.04554, 0.4861, 0.08252, 0.2685, 0.09196, 0.2736, 0.05383, 0.07731, 0.751, 0.08843, 0.6231, 0.1193, 0.625, 0.1112, 0.7519, 0.1112, 0.7519, 0.1193, 0.625, 0.386, 0.6226, 0.386, 0.7636, 0.2736, 0.05383, 0.2685, 0.09196, 0.07902, 0.1026, 0.09402, 0.07449, 0.6603, 0.8571, 0.6633, 0.8151, 0.9586, 0.8271, 0.9558, 0.8658, 0.4785, 0.2257, 0.4861, 0.08252, 0.5237, 0.08206, 0.5238, 0.2257, 0.08337, 0.8827, 0.07731, 0.751, 0.1112, 0.7519, 0.1141, 0.8824, 0.08675, 0.9075, 0.1124, 0.9136, 0.1019, 0.9457, 0.068, 0.9306, 0.6545, 0.1737, 0.6532, 0.3054, 0.6203, 0.3052, 0.621, 0.1736, 0.9549, 0.5776, 0.9633, 0.7098, 0.7582, 0.7101, 0.7303, 0.5776, 0.09458, 0.5964, 0.08843, 0.6231, 0.05612, 0.6131, 0.07091, 0.5775, 0.9211, 0.04269, 0.9259, 0.1752, 0.6545, 0.1737, 0.6547, 0.04123, 0.9197, 0.007831, 0.9211, 0.04269, 0.6547, 0.04123, 0.6546, 0.006379, 0.08675, 0.9075, 0.08337, 0.8827, 0.1141, 0.8824, 0.1124, 0.9136, 0.08843, 0.6231, 0.09458, 0.5964, 0.1196, 0.5929, 0.1193, 0.625, 0.9259, 0.1752, 0.9196, 0.3068, 0.6532, 0.3054, 0.6545, 0.1737, 0.9196, 0.3068, 0.9179, 0.3417, 0.6528, 0.3402, 0.6532, 0.3054, 0.9942, 0.8301, 0.9922, 0.8689, 0.9547, 0.8671, 0.9565, 0.8283, 0.9558, 0.8658, 0.9586, 0.8271, 0.9972, 0.8315, 0.995, 0.8702, 0.9949, 0.8285, 0.9928, 0.8671, 0.9543, 0.8649, 0.9565, 0.8263, 0.9562, 0.866, 0.9557, 0.8271, 0.9943, 0.825, 0.9941, 0.8639, 0.6611, 0.9903, 0.659, 0.9473, 0.9558, 0.9438, 0.9578, 0.9827, 0.6586, 0.9489, 0.6597, 0.9057, 0.9557, 0.906, 0.9548, 0.9448, 0.6596, 0.8616, 0.659, 0.8182, 0.9557, 0.8271, 0.9562, 0.866, 0.658, 0.9842, 0.6593, 0.942, 0.9548, 0.9433, 0.9536, 0.982, 0.6575, 0.9839, 0.6585, 0.9422, 0.9535, 0.9423, 0.9525, 0.981, 0.658, 0.8999, 0.6603, 0.8571, 0.9558, 0.8658, 0.9537, 0.9045, 0.6597, 0.9057, 0.6586, 0.8638, 0.9547, 0.8671, 0.9557, 0.906, 0.6595, 0.8585, 0.6619, 0.8166, 0.9565, 0.8263, 0.9543, 0.8649, 0.6585, 0.9422, 0.6575, 0.9003, 0.9524, 0.9036, 0.9535, 0.9423, 0.6605, 0.9039, 0.6596, 0.8616, 0.9562, 0.866, 0.9572, 0.905, 0.6575, 0.9003, 0.6595, 0.8585, 0.9543, 0.8649, 0.9524, 0.9036, 0.6593, 0.942, 0.658, 0.8999, 0.9537, 0.9045, 0.9548, 0.9433])
me_cube_005.materials.append(mat_chair)
me_cube_005.use_remesh_preserve_volume = False
me_cube_005.use_remesh_preserve_attributes = False
me_cube_005.use_mirror_vertex_groups = False
me_cube_005.update()
me_cube_004 = bpy.data.meshes.new('Cube.004')
me_cube_004.from_pydata([(-0.738, -1.748, 0.0), (-0.738, 1.748, 0.0), (0.738, 1.748, 0.0), (0.738, -1.748, 0.0), (-0.738, 1.665, 0.0), (-0.738, -1.665, 0.0), (0.642, 1.748, 0.0), (-0.642, 1.748, 0.0), (0.738, -1.665, 0.0), (0.738, 1.665, 0.0), (-0.642, -1.748, 0.0), (0.642, -1.748, 0.0), (-0.642, -1.665, 0.0), (0.642, -1.665, 0.0), (-0.642, 1.665, 0.0), (0.642, 1.665, 0.0), (-1.0, -1.95, 1.35), (-0.9504, -1.88, 1.3), (-0.8803, -1.95, 1.3), (-0.9504, -2.0, 1.35), (-1.0, 1.95, 1.35), (-0.9504, 2.0, 1.35), (-0.8803, 1.95, 1.3), (-0.9504, 1.88, 1.3), (0.9504, 2.0, 1.35), (1.0, 1.95, 1.35), (0.9504, 1.88, 1.3), (0.8803, 1.95, 1.3), (1.0, -1.95, 1.35), (0.9504, -2.0, 1.35), (0.8803, -1.95, 1.3), (0.9504, -1.88, 1.3), (-0.9504, -2.0, 1.45), (-0.9504, -1.95, 1.5), (-1.0, -1.95, 1.45), (-1.0, 1.95, 1.45), (-0.9504, 1.95, 1.5), (-0.9504, 2.0, 1.45), (0.9504, 2.0, 1.45), (0.9504, 1.95, 1.5), (1.0, 1.95, 1.45), (1.0, -1.95, 1.45), (0.9504, -1.95, 1.5), (0.9504, -2.0, 1.45), (-0.8596, -1.789, 1.3), (-0.81, -1.81, 1.25), (-0.7895, -1.86, 1.3), (-0.7895, 1.86, 1.3), (-0.81, 1.81, 1.25), (-0.8596, 1.789, 1.3), (0.8596, 1.789, 1.3), (0.81, 1.81, 1.25), (0.7895, 1.86, 1.3), (0.7895, -1.86, 1.3), (0.81, -1.81, 1.25), (0.8596, -1.789, 1.3), (-0.8596, 1.603, 1.3), (-0.81, 1.603, 1.25), (-0.7604, 1.554, 1.3), (-0.81, -1.603, 1.25), (-0.8596, -1.603, 1.3), (-0.7604, -1.554, 1.3), (0.57, 1.86, 1.3), (0.57, 1.81, 1.25), (0.5204, 1.76, 1.3), (-0.57, 1.81, 1.25), (-0.57, 1.86, 1.3), (-0.5204, 1.76, 1.3), (0.8596, -1.603, 1.3), (0.81, -1.603, 1.25), (0.7604, -1.554, 1.3), (0.81, 1.603, 1.25), (0.8596, 1.603, 1.3), (0.7604, 1.554, 1.3), (-0.57, -1.86, 1.3), (-0.57, -1.81, 1.25), (-0.5204, -1.76, 1.3), (0.57, -1.81, 1.25), (0.57, -1.86, 1.3), (0.5204, -1.76, 1.3), (-0.57, -1.603, 1.25), (-0.6196, -1.554, 1.3), (-0.5204, -1.554, 1.3), (-0.5204, -1.653, 1.3), (0.6196, -1.554, 1.3), (0.57, -1.603, 1.25), (0.5204, -1.653, 1.3), (0.5204, -1.554, 1.3), (-0.6196, 1.554, 1.3), (-0.57, 1.603, 1.25), (-0.5204, 1.653, 1.3), (-0.5204, 1.554, 1.3), (0.57, 1.603, 1.25), (0.6196, 1.554, 1.3), (0.5204, 1.554, 1.3), (0.5204, 1.653, 1.3)], [], [(43, 32, 19, 29), (22, 27, 52, 62, 66, 47), (26, 31, 55, 68, 72, 50), (30, 18, 46, 74, 78, 53), (37, 38, 24, 21), (45, 59, 5, 0), (76, 83, 86, 79), (42, 39, 36, 33), (34, 35, 20, 16), (40, 41, 28, 25), (75, 45, 0, 10), (85, 69, 8, 13), (61, 58, 88, 81), (80, 75, 10, 12), (89, 57, 4, 14), (90, 67, 64, 95), (92, 63, 6, 15), (15, 6, 2, 9), (11, 13, 8, 3), (0, 5, 12, 10), (4, 1, 7, 14), (57, 48, 1, 4), (84, 93, 73, 70), (59, 80, 12, 5), (48, 65, 7, 1), (51, 71, 9, 2), (63, 51, 2, 6), (65, 89, 14, 7), (69, 54, 3, 8), (77, 85, 13, 11), (71, 92, 15, 9), (54, 77, 11, 3), (82, 91, 94, 87), (16, 17, 18, 19), (20, 21, 22, 23), (24, 25, 26, 27), (28, 29, 30, 31), (32, 33, 34), (35, 36, 37), (38, 39, 40), (41, 42, 43), (44, 45, 46), (47, 48, 49), (50, 51, 52), (53, 54, 55), (56, 57, 58), (59, 60, 61), (62, 63, 64), (65, 66, 67), (68, 69, 70), (71, 72, 73), (74, 75, 76), (77, 78, 79), (80, 81, 82, 83), (84, 85, 86, 87), (88, 89, 90, 91), (92, 93, 94, 95), (33, 36, 35, 34), (37, 21, 20, 35), (23, 17, 16, 20), (19, 32, 34, 16), (36, 39, 38, 37), (40, 25, 24, 38), (27, 22, 21, 24), (39, 42, 41, 40), (43, 29, 28, 41), (31, 26, 25, 28), (42, 33, 32, 43), (18, 30, 29, 19), (59, 45, 44, 60), (65, 48, 47, 66), (71, 51, 50, 72), (77, 54, 53, 78), (17, 44, 46, 18), (55, 31, 30, 53), (52, 27, 26, 50), (22, 47, 49, 23), (56, 49, 48, 57), (60, 56, 58, 61), (62, 52, 51, 63), (66, 62, 64, 67), (68, 55, 54, 69), (72, 68, 70, 73), (74, 46, 45, 75), (78, 74, 76, 79), (84, 70, 69, 85), (80, 59, 61, 81), (86, 83, 82, 87), (92, 71, 73, 93), (88, 58, 57, 89), (94, 91, 90, 95), (83, 76, 75, 80), (85, 77, 79, 86), (91, 82, 81, 88), (93, 84, 87, 94), (67, 90, 89, 65), (63, 92, 95, 64), (17, 23, 49, 56, 60, 44)])
me_cube_004.polygons.foreach_set('use_smooth', [True] * 98)
_uv = me_cube_004.uv_layers.new(name='UVMap')
_uv.uv.foreach_set('vector', [0.1228, 0.9107, 0.3025, 0.8525, 0.3099, 0.8786, 0.1382, 0.9383, 0.5271, 0.03436, 0.4935, 0.4409, 0.4617, 0.4059, 0.4613, 0.3379, 0.4643, 0.1454, 0.4806, 0.07463, 0.4673, 0.466, 0.02112, 0.4406, 0.04724, 0.4125, 0.09904, 0.4094, 0.3803, 0.4205, 0.4367, 0.4269, 0.0002165, 0.4187, 0.0002164, 0.06074, 0.02813, 0.08868, 0.03026, 0.1508, 0.03035, 0.3354, 0.02756, 0.3928, 0.536, 0.8286, 0.7101, 0.8584, 0.7035, 0.883, 0.5372, 0.8568, 0.6528, 0.2218, 0.6556, 0.1725, 0.9293, 0.1939, 0.9277, 0.2247, 0.05535, 0.1622, 0.08017, 0.1624, 0.07678, 0.3244, 0.05385, 0.3245, 0.009982, 0.4723, 0.6812, 0.4723, 0.6812, 0.7993, 0.009982, 0.7993, 0.3202, 0.8443, 0.5178, 0.8279, 0.5153, 0.8528, 0.3304, 0.8695, 0.7284, 0.862, 0.9098, 0.9445, 0.899, 0.9714, 0.7252, 0.889, 0.6658, 0.273, 0.6528, 0.2218, 0.9277, 0.2247, 0.9284, 0.2559, 0.6717, 0.1902, 0.6642, 0.1378, 0.9355, 0.1551, 0.9347, 0.186, 0.1134, 0.1012, 0.3826, 0.09181, 0.3882, 0.1305, 0.1111, 0.1374, 0.675, 0.1237, 0.683, 0.08152, 0.9385, 0.126, 0.9331, 0.1597, 0.6731, 0.2716, 0.6585, 0.2206, 0.9307, 0.2199, 0.9318, 0.2505, 0.4152, 0.1615, 0.4391, 0.1596, 0.4351, 0.3255, 0.4092, 0.3247, 0.6747, 0.2434, 0.6625, 0.1989, 0.9354, 0.1938, 0.9367, 0.2245, 0.9794, 0.1324, 0.9762, 0.1666, 0.9365, 0.1629, 0.9397, 0.1287, 0.9785, 0.1241, 0.9755, 0.1586, 0.9355, 0.1551, 0.9385, 0.1206, 0.9777, 0.1322, 0.9723, 0.1659, 0.9331, 0.1597, 0.9385, 0.126, 0.9801, 0.1322, 0.9742, 0.1657, 0.9353, 0.1589, 0.9412, 0.1254, 0.6585, 0.2206, 0.6583, 0.1722, 0.9319, 0.1892, 0.9307, 0.2199, 0.1059, 0.3472, 0.3749, 0.3501, 0.3702, 0.3876, 0.109, 0.3807, 0.6556, 0.1725, 0.675, 0.1237, 0.9331, 0.1597, 0.9293, 0.1939, 0.6583, 0.1722, 0.6678, 0.1173, 0.9353, 0.1589, 0.9319, 0.1892, 0.6651, 0.1426, 0.6807, 0.1009, 0.9397, 0.1287, 0.9365, 0.1629, 0.6625, 0.1989, 0.6651, 0.1426, 0.9365, 0.1629, 0.9354, 0.1938, 0.6678, 0.1173, 0.6876, 0.07728, 0.9412, 0.1254, 0.9353, 0.1589, 0.6642, 0.1378, 0.6775, 0.09427, 0.9385, 0.1206, 0.9355, 0.1551, 0.6635, 0.2345, 0.6717, 0.1902, 0.9347, 0.186, 0.9357, 0.2206, 0.6784, 0.2938, 0.6747, 0.2434, 0.9367, 0.2245, 0.9401, 0.259, 0.6773, 0.2866, 0.6635, 0.2345, 0.9357, 0.2206, 0.9384, 0.2516, 0.1056, 0.165, 0.3921, 0.1612, 0.3825, 0.3208, 0.1002, 0.3226, 0.3304, 0.8695, 0.348, 0.8975, 0.3132, 0.905, 0.3099, 0.8786, 0.5153, 0.8528, 0.5372, 0.8568, 0.5414, 0.8839, 0.5073, 0.8834, 0.7035, 0.883, 0.7252, 0.889, 0.7253, 0.9153, 0.6935, 0.9063, 0.1143, 0.9534, 0.1382, 0.9383, 0.1607, 0.9594, 0.1331, 0.9845, 0.3025, 0.8525, 0.3095, 0.8239, 0.3202, 0.8443, 0.5178, 0.8279, 0.5231, 0.8056, 0.536, 0.8286, 0.7101, 0.8584, 0.7275, 0.8368, 0.7284, 0.862, 0.09913, 0.9201, 0.109, 0.8924, 0.1228, 0.9107, 0.6393, 0.2136, 0.6528, 0.2218, 0.6409, 0.2331, 0.6468, 0.1622, 0.6583, 0.1722, 0.6452, 0.1801, 0.6547, 0.1305, 0.6651, 0.1426, 0.651, 0.1494, 0.6632, 0.2865, 0.6773, 0.2866, 0.6761, 0.3006, 0.643, 0.2159, 0.6585, 0.2206, 0.6491, 0.2387, 0.6556, 0.1725, 0.6393, 0.1762, 0.6473, 0.1533, 0.6468, 0.1937, 0.6625, 0.1989, 0.6526, 0.2169, 0.6678, 0.1173, 0.6516, 0.1194, 0.6613, 0.09787, 0.6501, 0.1297, 0.6642, 0.1378, 0.6518, 0.1537, 0.6784, 0.2938, 0.6708, 0.3064, 0.6629, 0.2845, 0.6519, 0.2765, 0.6658, 0.273, 0.6701, 0.29, 0.6635, 0.2345, 0.6489, 0.2422, 0.6515, 0.2179, 0.09332, 0.147, 0.1111, 0.1374, 0.1056, 0.165, 0.08017, 0.1624, 0.1059, 0.3472, 0.0891, 0.3388, 0.07678, 0.3244, 0.1002, 0.3226, 0.3882, 0.1305, 0.4055, 0.1479, 0.4152, 0.1615, 0.3921, 0.1612, 0.3946, 0.3406, 0.3749, 0.3501, 0.3825, 0.3208, 0.4092, 0.3247, 0.3095, 0.8239, 0.5231, 0.8056, 0.5178, 0.8279, 0.3202, 0.8443, 0.536, 0.8286, 0.5372, 0.8568, 0.5153, 0.8528, 0.5178, 0.8279, 0.5073, 0.8834, 0.348, 0.8975, 0.3304, 0.8695, 0.5153, 0.8528, 0.3099, 0.8786, 0.3025, 0.8525, 0.3202, 0.8443, 0.3304, 0.8695, 0.5231, 0.8056, 0.7275, 0.8368, 0.7101, 0.8584, 0.536, 0.8286, 0.7284, 0.862, 0.7252, 0.889, 0.7035, 0.883, 0.7101, 0.8584, 0.6935, 0.9063, 0.5414, 0.8839, 0.5372, 0.8568, 0.7035, 0.883, 0.7275, 0.8368, 0.9196, 0.9178, 0.9098, 0.9445, 0.7284, 0.862, 0.1228, 0.9107, 0.1382, 0.9383, 0.1143, 0.9534, 0.09913, 0.9201, 0.8714, 0.9845, 0.7253, 0.9153, 0.7252, 0.889, 0.899, 0.9714, 0.109, 0.8924, 0.3095, 0.8239, 0.3025, 0.8525, 0.1228, 0.9107, 0.3132, 0.905, 0.1607, 0.9594, 0.1382, 0.9383, 0.3099, 0.8786, 0.6556, 0.1725, 0.6528, 0.2218, 0.6393, 0.2136, 0.6393, 0.1762, 0.6678, 0.1173, 0.6583, 0.1722, 0.6468, 0.1622, 0.6516, 0.1194, 0.6807, 0.1009, 0.6651, 0.1426, 0.6547, 0.1305, 0.6677, 0.09596, 0.6635, 0.2345, 0.6773, 0.2866, 0.6632, 0.2865, 0.6489, 0.2422, 0.02206, 0.03929, 0.0487, 0.06809, 0.02813, 0.08868, 0.0002164, 0.06074, 0.04724, 0.4125, 0.02112, 0.4406, 0.0002165, 0.4187, 0.02756, 0.3928, 0.4617, 0.4059, 0.4935, 0.4409, 0.4673, 0.466, 0.4367, 0.4269, 0.5271, 0.03436, 0.4806, 0.07463, 0.4542, 0.0512, 0.4943, 0.0002164, 0.643, 0.2159, 0.6452, 0.1801, 0.6583, 0.1722, 0.6585, 0.2206, 0.1016, 0.07095, 0.3933, 0.05845, 0.3826, 0.09181, 0.1134, 0.1012, 0.6468, 0.1937, 0.651, 0.1494, 0.6651, 0.1426, 0.6625, 0.1989, 0.4643, 0.1454, 0.4613, 0.3379, 0.4351, 0.3255, 0.4391, 0.1596, 0.6501, 0.1297, 0.6637, 0.09376, 0.6775, 0.09427, 0.6642, 0.1378, 0.3803, 0.4205, 0.09904, 0.4094, 0.109, 0.3807, 0.3702, 0.3876, 0.6519, 0.2765, 0.6409, 0.2331, 0.6528, 0.2218, 0.6658, 0.273, 0.03035, 0.3354, 0.03026, 0.1508, 0.05535, 0.1622, 0.05385, 0.3245, 0.656, 0.1823, 0.6518, 0.1537, 0.6642, 0.1378, 0.6717, 0.1902, 0.675, 0.1237, 0.6556, 0.1725, 0.6473, 0.1533, 0.6594, 0.1274, 0.07678, 0.3244, 0.08017, 0.1624, 0.1056, 0.165, 0.1002, 0.3226, 0.6747, 0.2434, 0.6784, 0.2938, 0.6629, 0.2845, 0.6607, 0.2549, 0.6568, 0.2658, 0.6491, 0.2387, 0.6585, 0.2206, 0.6731, 0.2716, 0.3825, 0.3208, 0.3921, 0.1612, 0.4152, 0.1615, 0.4092, 0.3247, 0.6626, 0.1109, 0.6667, 0.08893, 0.683, 0.08152, 0.675, 0.1237, 0.6717, 0.1902, 0.6635, 0.2345, 0.6515, 0.2179, 0.6569, 0.1968, 0.3921, 0.1612, 0.1056, 0.165, 0.1111, 0.1374, 0.3882, 0.1305, 0.3749, 0.3501, 0.1059, 0.3472, 0.1002, 0.3226, 0.3825, 0.3208, 0.6613, 0.09787, 0.6722, 0.07954, 0.6876, 0.07728, 0.6678, 0.1173, 0.6625, 0.1989, 0.6747, 0.2434, 0.6584, 0.2376, 0.6526, 0.2169, 0.02206, 0.03929, 0.4943, 0.0002164, 0.4542, 0.0512, 0.3933, 0.05845, 0.1016, 0.07095, 0.0487, 0.06809])
me_cube_004.materials.append(mat_table)
me_cube_004.use_remesh_preserve_volume = False
me_cube_004.use_remesh_preserve_attributes = False
me_cube_004.use_mirror_vertex_groups = False
me_cube_004.update()
me_cube_010 = bpy.data.meshes.new('Cube.010')
me_cube_010.from_pydata([(0.0, -1.0, 0.0), (0.0, 0.0, 0.0), (3.0, 0.0, 0.0), (3.0, -1.0, 0.0), (0.0, -1.0, 5.5), (0.0, 0.0, 5.5), (3.0, 0.0, 5.5), (3.0, -1.0, 5.5)], [], [(4, 5, 1, 0), (5, 6, 2, 1), (6, 7, 3, 2), (7, 4, 0, 3), (0, 1, 2, 3), (7, 6, 5, 4)])
me_cube_010.use_remesh_preserve_volume = False
me_cube_010.use_remesh_preserve_attributes = False
me_cube_010.use_mirror_vertex_groups = False
me_cube_010.update()
me_cube_009 = bpy.data.meshes.new('Cube.009')
me_cube_009.from_pydata([(-1.0, -3.5, 0.0), (-1.0, 0.0, 0.0), (0.0, 0.0, 0.0), (0.0, -3.5, 0.0), (-1.0, -3.5, 5.5), (-1.0, 0.0, 5.5), (0.0, 0.0, 5.5), (0.0, -3.5, 5.5), (-1.0, -1.0, 5.5), (-1.0, -1.0, 0.0), (0.0, -1.0, 5.5), (0.0, -1.0, 0.0), (-3.0, -1.0, 0.0), (-3.0, -1.0, 5.5), (-3.0, 0.0, 5.5), (-3.0, 0.0, 0.0)], [], [(8, 5, 14, 13), (5, 6, 2, 1), (10, 7, 3, 11), (7, 4, 0, 3), (9, 1, 2, 11), (10, 6, 5, 8), (4, 8, 9, 0), (6, 10, 11, 2), (0, 9, 11, 3), (7, 10, 8, 4), (1, 9, 12, 15), (13, 14, 15, 12), (5, 1, 15, 14), (9, 8, 13, 12)])
me_cube_009.use_remesh_preserve_volume = False
me_cube_009.use_remesh_preserve_attributes = False
me_cube_009.use_mirror_vertex_groups = False
me_cube_009.update()
me_plane_002 = bpy.data.meshes.new('Plane.002')
me_plane_002.from_pydata([(5.0, -5.0, 0.0), (-5.0, -5.0, 0.0), (5.0, 5.0, 0.0), (-5.0, 5.0, 0.0)], [], [(1, 0, 2, 3)])
_uv = me_plane_002.uv_layers.new(name='UV coord')
_uv.uv.foreach_set('vector', [9.998e-05, 0.0001001, 0.9999, 9.998e-05, 0.9999, 0.9999, 9.998e-05, 0.9999])
me_plane_002.materials.append(mat_floor)
me_plane_002.use_remesh_preserve_volume = False
me_plane_002.use_remesh_preserve_attributes = False
me_plane_002.use_mirror_vertex_groups = False
me_plane_002.update()
me_cylinder = bpy.data.meshes.new('Cylinder')
me_cylinder.from_pydata([(8.379e-19, 0.2, 0.1248), (8.379e-19, 0.2, 0.1419), (0.1, 0.1732, 0.1248), (0.1, 0.1732, 0.1419), (0.1732, 0.1, 0.1248), (0.1732, 0.1, 0.1419), (0.2, -8.742e-09, 0.1248), (0.2, -8.742e-09, 0.1419), (0.1732, -0.1, 0.1248), (0.1732, -0.1, 0.1419), (0.1, -0.1732, 0.1248), (0.1, -0.1732, 0.1419), (3.02e-08, -0.2, 0.1248), (3.02e-08, -0.2, 0.1419), (-0.1, -0.1732, 0.1248), (-0.1, -0.1732, 0.1419), (-0.1732, -0.1, 0.1248), (-0.1732, -0.1, 0.1419), (-0.2, -9.298e-08, 0.1248), (-0.2, -9.298e-08, 0.1419), (-0.1732, 0.1, 0.1248), (-0.1732, 0.1, 0.1419), (-0.1, 0.1732, 0.1248), (-0.1, 0.1732, 0.1419), (-4.667e-09, 0.02509, 0.5895), (-2.186e-09, 0.051, 0.09617), (0.0255, 0.04417, 0.09617), (0.04417, 0.0255, 0.09617), (0.051, -2.429e-08, 0.09617), (0.04417, -0.0255, 0.09617), (0.0255, -0.04417, 0.09617), (5.515e-09, -0.051, 0.09617), (-0.0255, -0.04417, 0.09617), (-0.04417, -0.0255, 0.09617), (-0.051, -4.577e-08, 0.09617), (-0.04417, 0.0255, 0.09617), (-0.0255, 0.04417, 0.09617), (-2.186e-09, 0.051, 0.4962), (0.0255, 0.04417, 0.4962), (0.04417, 0.0255, 0.4962), (0.051, -2.429e-08, 0.4962), (0.04417, -0.0255, 0.4962), (0.0255, -0.04417, 0.4962), (5.515e-09, -0.051, 0.4962), (-0.0255, -0.04417, 0.4962), (-0.04417, -0.0255, 0.4962), (-0.051, -4.577e-08, 0.4962), (-0.04417, 0.0255, 0.4962), (-0.0255, 0.04417, 0.4962), (-1.326e-09, 0.04164, 0.5107), (0.02082, 0.03606, 0.5107), (0.03606, 0.02082, 0.5107), (0.04164, -2.583e-08, 0.5107), (0.03606, -0.02082, 0.5107), (0.02082, -0.03606, 0.5107), (4.962e-09, -0.04164, 0.5107), (-0.02082, -0.03606, 0.5107), (-0.03606, -0.02082, 0.5107), (-0.04164, -4.328e-08, 0.5107), (-0.03606, 0.02082, 0.5107), (-0.02082, 0.03606, 0.5107), (-4.479e-09, 0.00816, 0.5062), (0.00408, 0.007067, 0.5062), (0.007067, 0.00408, 0.5062), (0.00816, -2.572e-08, 0.5062), (0.007067, -0.00408, 0.5062), (0.00408, -0.007067, 0.5062), (-3.247e-09, -0.00816, 0.5062), (-0.00408, -0.007067, 0.5062), (-0.007067, -0.00408, 0.5062), (-0.00816, -2.914e-08, 0.5062), (-0.007067, 0.00408, 0.5062), (-0.00408, 0.007067, 0.5062), (-4.479e-09, 0.00816, 0.5462), (0.00408, 0.007067, 0.5462), (0.007067, 0.00408, 0.5462), (0.00816, -2.572e-08, 0.5462), (0.007067, -0.00408, 0.5462), (0.00408, -0.007067, 0.5462), (-3.247e-09, -0.00816, 0.5462), (-0.00408, -0.007067, 0.5462), (-0.007067, -0.00408, 0.5462), (-0.00816, -2.914e-08, 0.5462), (-0.007067, 0.00408, 0.5462), (-0.00408, 0.007067, 0.5462), (-4.479e-09, 0.01675, 0.5698), (0.00408, 0.01572, 0.5702), (0.007067, 0.01291, 0.5712), (0.00816, 0.009079, 0.5726), (0.007067, 0.005246, 0.574), (0.00408, 0.002439, 0.575), (-3.247e-09, 0.001412, 0.5754), (-0.00408, 0.002439, 0.575), (-0.007067, 0.005246, 0.574), (-0.00816, 0.009079, 0.5726), (-0.007067, 0.01291, 0.5712), (-0.00408, 0.01572, 0.5702), (-4.667e-09, 0.0311, 0.584), (0.00408, 0.0303, 0.5847), (0.007067, 0.0281, 0.5867), (0.00816, 0.02509, 0.5895), (0.007067, 0.02208, 0.5922), (0.00408, 0.01988, 0.5943), (-3.435e-09, 0.01908, 0.595), (-0.00408, 0.01988, 0.5943), (-0.007067, 0.02208, 0.5922), (-0.00816, 0.02509, 0.5895), (-0.007067, 0.0281, 0.5867), (-0.00408, 0.0303, 0.5847), (-3.534e-09, 0.07, 0.0791), (0.035, 0.06062, 0.0791), (0.06062, 0.035, 0.0791), (0.07, -2.46e-08, 0.0791), (0.06062, -0.035, 0.0791), (0.035, -0.06062, 0.0791), (7.035e-09, -0.07, 0.0791), (-0.035, -0.06062, 0.0791), (-0.06062, -0.035, 0.0791), (-0.07, -5.409e-08, 0.0791), (-0.06062, 0.035, 0.0791), (-0.035, 0.06062, 0.0791), (2.537e-09, 0.1904, 0.0), (0.0952, 0.1649, 0.0), (0.1649, 0.0952, 0.0), (0.1904, -9.287e-09, 0.0), (0.1649, -0.0952, 0.0), (0.0952, -0.1649, 0.0), (3.129e-08, -0.1904, 0.0), (-0.0952, -0.1649, 0.0), (-0.1649, -0.0952, 0.0), (-0.1904, -8.948e-08, 0.0), (-0.1649, 0.0952, 0.0), (-0.0952, 0.1649, 0.0)], [], [(22, 0, 109, 120), (19, 17, 33, 34), (0, 1, 3, 2), (12, 14, 116, 115), (9, 7, 28, 29), (2, 3, 5, 4), (2, 4, 111, 110), (21, 19, 34, 35), (4, 5, 7, 6), (0, 2, 110, 109), (11, 9, 29, 30), (6, 7, 9, 8), (14, 16, 117, 116), (23, 21, 35, 36), (8, 9, 11, 10), (4, 6, 112, 111), (13, 11, 30, 31), (10, 11, 13, 12), (16, 18, 118, 117), (15, 13, 31, 32), (12, 13, 15, 14), (6, 8, 113, 112), (5, 3, 26, 27), (14, 15, 17, 16), (18, 20, 119, 118), (3, 1, 25, 26), (16, 17, 19, 18), (8, 10, 114, 113), (17, 15, 32, 33), (18, 19, 21, 20), (20, 22, 120, 119), (7, 5, 27, 28), (20, 21, 23, 22), (10, 12, 115, 114), (1, 23, 36, 25), (22, 23, 1, 0), (25, 36, 48, 37), (27, 26, 38, 39), (30, 29, 41, 42), (33, 32, 44, 45), (36, 35, 47, 48), (29, 28, 40, 41), (32, 31, 43, 44), (35, 34, 46, 47), (26, 25, 37, 38), (28, 27, 39, 40), (31, 30, 42, 43), (34, 33, 45, 46), (37, 48, 60, 49), (39, 38, 50, 51), (42, 41, 53, 54), (45, 44, 56, 57), (48, 47, 59, 60), (41, 40, 52, 53), (44, 43, 55, 56), (47, 46, 58, 59), (38, 37, 49, 50), (40, 39, 51, 52), (43, 42, 54, 55), (46, 45, 57, 58), (52, 51, 63, 64), (55, 54, 66, 67), (58, 57, 69, 70), (49, 60, 72, 61), (51, 50, 62, 63), (54, 53, 65, 66), (57, 56, 68, 69), (60, 59, 71, 72), (53, 52, 64, 65), (56, 55, 67, 68), (59, 58, 70, 71), (50, 49, 61, 62), (64, 63, 75, 76), (67, 66, 78, 79), (70, 69, 81, 82), (61, 72, 84, 73), (63, 62, 74, 75), (66, 65, 77, 78), (69, 68, 80, 81), (72, 71, 83, 84), (65, 64, 76, 77), (68, 67, 79, 80), (71, 70, 82, 83), (62, 61, 73, 74), (74, 73, 85, 86), (76, 75, 87, 88), (79, 78, 90, 91), (82, 81, 93, 94), (73, 84, 96, 85), (75, 74, 86, 87), (78, 77, 89, 90), (81, 80, 92, 93), (84, 83, 95, 96), (77, 76, 88, 89), (80, 79, 91, 92), (83, 82, 94, 95), (89, 88, 100, 101), (92, 91, 103, 104), (95, 94, 106, 107), (86, 85, 97, 98), (88, 87, 99, 100), (91, 90, 102, 103), (94, 93, 105, 106), (85, 96, 108, 97), (87, 86, 98, 99), (90, 89, 101, 102), (93, 92, 104, 105), (96, 95, 107, 108), (24, 98, 97), (24, 99, 98), (24, 100, 99), (24, 101, 100), (24, 102, 101), (24, 103, 102), (24, 104, 103), (24, 105, 104), (24, 106, 105), (24, 107, 106), (24, 108, 107), (24, 97, 108), (110, 111, 123, 122), (113, 114, 126, 125), (116, 117, 129, 128), (119, 120, 132, 131), (109, 110, 122, 121), (112, 113, 125, 124), (115, 116, 128, 127), (118, 119, 131, 130), (111, 112, 124, 123), (114, 115, 127, 126), (117, 118, 130, 129), (120, 109, 121, 132)])
me_cylinder.polygons.foreach_set('use_smooth', [True] * 132)
_uv = me_cylinder.uv_layers.new(name='UVMap')
_uv.uv.foreach_set('vector', [0.554, 0.1683, 0.5887, 0.1633, 0.6101, 0.3232, 0.5551, 0.3375, 0.4864, 0.158, 0.4529, 0.1483, 0.4916, 0.06061, 0.5103, 0.06488, 0.5887, 0.1633, 0.5875, 0.1572, 0.6219, 0.1472, 0.624, 0.1536, 0.3788, 0.1152, 0.4156, 0.1388, 0.3179, 0.308, 0.2622, 0.2798, 0.7529, 0.06921, 0.6983, 0.1081, 0.6188, 0.02684, 0.6307, 0.008495, 0.624, 0.1536, 0.6219, 0.1472, 0.6579, 0.1316, 0.6612, 0.1384, 0.624, 0.1536, 0.6612, 0.1384, 0.7055, 0.273, 0.6606, 0.3013, 0.5199, 0.1625, 0.4864, 0.158, 0.5103, 0.06488, 0.5295, 0.06606, 0.6612, 0.1384, 0.6579, 0.1316, 0.6983, 0.1081, 0.703, 0.116, 0.5887, 0.1633, 0.624, 0.1536, 0.6606, 0.3013, 0.6101, 0.3232, 0.3453, 0.07134, 0.2899, 0.00012, 0.4385, 0.0001201, 0.4447, 0.0245, 0.703, 0.116, 0.6983, 0.1081, 0.7529, 0.06921, 0.7599, 0.07975, 0.4156, 0.1388, 0.4506, 0.1544, 0.3766, 0.3286, 0.3179, 0.308, 0.5536, 0.1622, 0.5199, 0.1625, 0.5295, 0.06606, 0.5489, 0.06426, 0.2766, 0.01076, 0.2899, 0.00012, 0.3453, 0.07134, 0.3371, 0.07874, 0.6612, 0.1384, 0.703, 0.116, 0.7445, 0.2403, 0.7055, 0.273, 0.3841, 0.1087, 0.3453, 0.07134, 0.4447, 0.0245, 0.4578, 0.04135, 0.3371, 0.07874, 0.3453, 0.07134, 0.3841, 0.1087, 0.3788, 0.1152, 0.4506, 0.1544, 0.485, 0.164, 0.4368, 0.3405, 0.3766, 0.3286, 0.4192, 0.1326, 0.3841, 0.1087, 0.4578, 0.04135, 0.4739, 0.05296, 0.3788, 0.1152, 0.3841, 0.1087, 0.4192, 0.1326, 0.4156, 0.1388, 0.703, 0.116, 0.7599, 0.07975, 0.7793, 0.2082, 0.7445, 0.2403, 0.6579, 0.1316, 0.6219, 0.1472, 0.5863, 0.05183, 0.6035, 0.04105, 0.4156, 0.1388, 0.4192, 0.1326, 0.4529, 0.1483, 0.4506, 0.1544, 0.485, 0.164, 0.5195, 0.1685, 0.4968, 0.3435, 0.4368, 0.3405, 0.6219, 0.1472, 0.5875, 0.1572, 0.5679, 0.05953, 0.5863, 0.05183, 0.4506, 0.1544, 0.4529, 0.1483, 0.4864, 0.158, 0.485, 0.164, 0.2766, 0.01076, 0.3371, 0.07874, 0.2111, 0.2455, 0.1674, 0.2069, 0.4529, 0.1483, 0.4192, 0.1326, 0.4739, 0.05296, 0.4916, 0.06061, 0.485, 0.164, 0.4864, 0.158, 0.5199, 0.1625, 0.5195, 0.1685, 0.5195, 0.1685, 0.554, 0.1683, 0.5551, 0.3375, 0.4968, 0.3435, 0.6983, 0.1081, 0.6579, 0.1316, 0.6035, 0.04105, 0.6188, 0.02684, 0.5195, 0.1685, 0.5199, 0.1625, 0.5536, 0.1622, 0.554, 0.1683, 0.3371, 0.07874, 0.3788, 0.1152, 0.2622, 0.2798, 0.2111, 0.2455, 0.5875, 0.1572, 0.5536, 0.1622, 0.5489, 0.06426, 0.5679, 0.05953, 0.554, 0.1683, 0.5536, 0.1622, 0.5875, 0.1572, 0.5887, 0.1633, 0.3606, 0.7081, 0.3593, 0.745, 0.1206, 0.7426, 0.1183, 0.7172, 0.3595, 0.6329, 0.3607, 0.6707, 0.1124, 0.6899, 0.1016, 0.6599, 0.3195, 0.9632, 0.3082, 0.9999, 0.02435, 0.919, 0.06047, 0.8894, 0.3461, 0.8546, 0.3386, 0.8908, 0.09883, 0.8378, 0.1092, 0.8139, 0.3593, 0.745, 0.3565, 0.7818, 0.1197, 0.7668, 0.1206, 0.7426, 0.3547, 0.5547, 0.3574, 0.594, 0.08345, 0.6259, 0.05507, 0.5855, 0.3386, 0.8908, 0.3296, 0.927, 0.08347, 0.8627, 0.09883, 0.8378, 0.3565, 0.7818, 0.3521, 0.8183, 0.116, 0.7904, 0.1197, 0.7668, 0.3607, 0.6707, 0.3606, 0.7081, 0.1183, 0.7172, 0.1124, 0.6899, 0.3574, 0.594, 0.3595, 0.6329, 0.1016, 0.6599, 0.08345, 0.6259, 0.3296, 0.927, 0.3195, 0.9632, 0.06047, 0.8894, 0.08347, 0.8627, 0.3521, 0.8183, 0.3461, 0.8546, 0.1092, 0.8139, 0.116, 0.7904, 0.1183, 0.7172, 0.1206, 0.7426, 0.1035, 0.7435, 0.1004, 0.7207, 0.1016, 0.6599, 0.1124, 0.6899, 0.09335, 0.6968, 0.08088, 0.6714, 0.06047, 0.8894, 0.02435, 0.919, 0.008197, 0.8862, 0.04379, 0.869, 0.1092, 0.8139, 0.09883, 0.8378, 0.08256, 0.8287, 0.0931, 0.8079, 0.1206, 0.7426, 0.1197, 0.7668, 0.1032, 0.7655, 0.1035, 0.7435, 0.05507, 0.5855, 0.08345, 0.6259, 0.06033, 0.6442, 0.02476, 0.6141, 0.09883, 0.8378, 0.08347, 0.8627, 0.06692, 0.8492, 0.08256, 0.8287, 0.1197, 0.7668, 0.116, 0.7904, 0.09979, 0.7869, 0.1032, 0.7655, 0.1124, 0.6899, 0.1183, 0.7172, 0.1004, 0.7207, 0.09335, 0.6968, 0.08345, 0.6259, 0.1016, 0.6599, 0.08088, 0.6714, 0.06033, 0.6442, 0.08347, 0.8627, 0.06047, 0.8894, 0.04379, 0.869, 0.06692, 0.8492, 0.116, 0.7904, 0.1092, 0.8139, 0.0931, 0.8079, 0.09979, 0.7869, 0.06033, 0.6442, 0.08088, 0.6714, 0.02095, 0.7193, 0.01171, 0.7119, 0.06692, 0.8492, 0.04379, 0.869, 0.01673, 0.8048, 0.02519, 0.7983, 0.09979, 0.7869, 0.0931, 0.8079, 0.03534, 0.7803, 0.03743, 0.77, 0.1004, 0.7207, 0.1035, 0.7435, 0.03629, 0.7488, 0.03308, 0.7383, 0.08088, 0.6714, 0.09335, 0.6968, 0.02802, 0.7283, 0.02095, 0.7193, 0.04379, 0.869, 0.008197, 0.8862, 0.006123, 0.8078, 0.01673, 0.8048, 0.0931, 0.8079, 0.08256, 0.8287, 0.03132, 0.7899, 0.03534, 0.7803, 0.1035, 0.7435, 0.1032, 0.7655, 0.03774, 0.7594, 0.03629, 0.7488, 0.02476, 0.6141, 0.06033, 0.6442, 0.01171, 0.7119, 0.00012, 0.707, 0.08256, 0.8287, 0.06692, 0.8492, 0.02519, 0.7983, 0.03132, 0.7899, 0.1032, 0.7655, 0.09979, 0.7869, 0.03743, 0.77, 0.03774, 0.7594, 0.09335, 0.6968, 0.1004, 0.7207, 0.03308, 0.7383, 0.02802, 0.7283, 0.4991, 0.643, 0.514, 0.6435, 0.5124, 0.7606, 0.4969, 0.7583, 0.6317, 0.6426, 0.6469, 0.6425, 0.6486, 0.7539, 0.6342, 0.7529, 0.5869, 0.6436, 0.6017, 0.6432, 0.6056, 0.7545, 0.5911, 0.7568, 0.5433, 0.6441, 0.5578, 0.6441, 0.5606, 0.7615, 0.5445, 0.7625, 0.514, 0.6435, 0.5287, 0.6439, 0.5283, 0.7622, 0.5124, 0.7606, 0.6469, 0.6425, 0.662, 0.6425, 0.6632, 0.7561, 0.6486, 0.7539, 0.6017, 0.6432, 0.6167, 0.6429, 0.6199, 0.7531, 0.6056, 0.7545, 0.5578, 0.6441, 0.5723, 0.6439, 0.5761, 0.7594, 0.5606, 0.7615, 0.4842, 0.6425, 0.4991, 0.643, 0.4969, 0.7583, 0.4819, 0.756, 0.6167, 0.6429, 0.6317, 0.6426, 0.6342, 0.7529, 0.6199, 0.7531, 0.5723, 0.6439, 0.5869, 0.6436, 0.5911, 0.7568, 0.5761, 0.7594, 0.5287, 0.6439, 0.5433, 0.6441, 0.5445, 0.7625, 0.5283, 0.7622, 0.5283, 0.7622, 0.5445, 0.7625, 0.5492, 0.8569, 0.5342, 0.8587, 0.4969, 0.7583, 0.5124, 0.7606, 0.5189, 0.86, 0.5035, 0.8609, 0.6342, 0.7529, 0.6486, 0.7539, 0.6422, 0.8546, 0.6288, 0.8514, 0.5911, 0.7568, 0.6056, 0.7545, 0.6029, 0.8497, 0.5902, 0.8509, 0.5445, 0.7625, 0.5606, 0.7615, 0.5636, 0.855, 0.5492, 0.8569, 0.5124, 0.7606, 0.5283, 0.7622, 0.5342, 0.8587, 0.5189, 0.86, 0.6486, 0.7539, 0.6632, 0.7561, 0.656, 0.8595, 0.6422, 0.8546, 0.6056, 0.7545, 0.6199, 0.7531, 0.6157, 0.8499, 0.6029, 0.8497, 0.5606, 0.7615, 0.5761, 0.7594, 0.5773, 0.8528, 0.5636, 0.855, 0.4819, 0.756, 0.4969, 0.7583, 0.5035, 0.8609, 0.4882, 0.8619, 0.6199, 0.7531, 0.6342, 0.7529, 0.6288, 0.8514, 0.6157, 0.8499, 0.5761, 0.7594, 0.5911, 0.7568, 0.5902, 0.8509, 0.5773, 0.8528, 0.4882, 0.8619, 0.5035, 0.8609, 0.5359, 0.9276, 0.5263, 0.9447, 0.6157, 0.8499, 0.6288, 0.8514, 0.6061, 0.9182, 0.5973, 0.9123, 0.5773, 0.8528, 0.5902, 0.8509, 0.5815, 0.9069, 0.5743, 0.9064, 0.5342, 0.8587, 0.5492, 0.8569, 0.5603, 0.9092, 0.5528, 0.9125, 0.5035, 0.8609, 0.5189, 0.86, 0.5447, 0.9181, 0.5359, 0.9276, 0.6288, 0.8514, 0.6422, 0.8546, 0.615, 0.9276, 0.6061, 0.9182, 0.5902, 0.8509, 0.6029, 0.8497, 0.5892, 0.9088, 0.5815, 0.9069, 0.5492, 0.8569, 0.5636, 0.855, 0.5673, 0.9072, 0.5603, 0.9092, 0.5189, 0.86, 0.5342, 0.8587, 0.5528, 0.9125, 0.5447, 0.9181, 0.6422, 0.8546, 0.656, 0.8595, 0.6242, 0.9436, 0.615, 0.9276, 0.6029, 0.8497, 0.6157, 0.8499, 0.5973, 0.9123, 0.5892, 0.9088, 0.5636, 0.855, 0.5773, 0.8528, 0.5743, 0.9064, 0.5673, 0.9072, 0.5752, 0.9407, 0.5528, 0.9125, 0.5603, 0.9092, 0.5752, 0.9407, 0.5447, 0.9181, 0.5528, 0.9125, 0.5752, 0.9407, 0.5359, 0.9276, 0.5447, 0.9181, 0.5752, 0.9407, 0.5263, 0.9447, 0.5359, 0.9276, 0.5752, 0.9407, 0.615, 0.9276, 0.6242, 0.9436, 0.5752, 0.9407, 0.6061, 0.9182, 0.615, 0.9276, 0.5752, 0.9407, 0.5973, 0.9123, 0.6061, 0.9182, 0.5752, 0.9407, 0.5892, 0.9088, 0.5973, 0.9123, 0.5752, 0.9407, 0.5815, 0.9069, 0.5892, 0.9088, 0.5752, 0.9407, 0.5743, 0.9064, 0.5815, 0.9069, 0.5752, 0.9407, 0.5673, 0.9072, 0.5743, 0.9064, 0.5752, 0.9407, 0.5603, 0.9092, 0.5673, 0.9072, 0.6606, 0.3013, 0.7055, 0.273, 0.8215, 0.441, 0.7431, 0.4896, 0.1674, 0.2069, 0.2111, 0.2455, 0.05022, 0.3573, 0.00012, 0.2648, 0.3179, 0.308, 0.3766, 0.3286, 0.2926, 0.5261, 0.2025, 0.4872, 0.4968, 0.3435, 0.5551, 0.3375, 0.5721, 0.5461, 0.4803, 0.5545, 0.6101, 0.3232, 0.6606, 0.3013, 0.7431, 0.4896, 0.66, 0.5242, 0.7445, 0.2403, 0.7793, 0.2082, 0.9572, 0.2615, 0.8952, 0.3725, 0.2622, 0.2798, 0.3179, 0.308, 0.2025, 0.4872, 0.1201, 0.4311, 0.4368, 0.3405, 0.4968, 0.3435, 0.4803, 0.5545, 0.3863, 0.5482, 0.7055, 0.273, 0.7445, 0.2403, 0.8952, 0.3725, 0.8215, 0.441, 0.2111, 0.2455, 0.2622, 0.2798, 0.1201, 0.4311, 0.05022, 0.3573, 0.3766, 0.3286, 0.4368, 0.3405, 0.3863, 0.5482, 0.2926, 0.5261, 0.5551, 0.3375, 0.6101, 0.3232, 0.66, 0.5242, 0.5721, 0.5461])
me_cylinder.materials.append(mat_candle)
me_cylinder.use_remesh_preserve_volume = False
me_cylinder.use_remesh_preserve_attributes = False
me_cylinder.use_mirror_vertex_groups = False
me_cylinder.update()
me_cube_011 = bpy.data.meshes.new('Cube.011')
me_cube_011.from_pydata([(-1.0, -0.8, 0.0), (-1.0, 0.0, 0.0), (1.0, 0.0, 0.0), (1.0, -0.8, 0.0), (-1.0, -0.8, 2.0), (-1.0, 0.0, 2.0), (1.0, 0.0, 2.0), (1.0, -0.8, 2.0), (-0.7, 0.0, 2.0), (-0.7, 0.0, 0.0), (-0.7, -0.8, 2.0), (-0.7, -0.8, 0.0), (-1.0, -0.6, 1.7), (1.0, -0.6, 1.7), (-0.7, -0.6, 2.0), (-0.7, -0.1, 0.0), (-1.0, 0.0, 1.7), (-1.0, -0.8, 1.7), (1.0, 0.0, 1.7), (1.0, -0.8, 1.7), (0.7, -0.1, 0.0), (0.7, -0.6, 2.0), (0.7, -0.8, 2.0), (0.7, 0.0, 0.0), (0.7, -0.8, 0.0), (0.7, 0.0, 2.0), (-0.7, 0.0, 1.7), (-0.7, -0.8, 1.7), (0.7, 0.0, 1.7), (0.7, -0.8, 1.7), (1.0, -0.6, 0.0), (1.0, -0.6, 2.0), (-1.0, -0.6, 0.0), (-1.0, -0.6, 2.0), (0.49, 0.0, 2.3), (0.49, -0.4, 2.3), (-0.49, -0.4, 2.3), (-0.49, 0.0, 2.3), (-0.7, -0.1, 1.7), (0.7, -0.1, 1.7)], [], [(12, 16, 1, 32), (28, 18, 2, 23), (13, 19, 3, 30), (27, 17, 0, 11), (20, 23, 2, 30), (14, 8, 5, 33), (16, 26, 9, 1), (39, 20, 24, 29), (32, 1, 9, 15), (21, 25, 34, 35), (31, 6, 25, 21), (10, 4, 17, 27), (25, 6, 18, 28), (15, 9, 23, 20), (26, 28, 23, 9), (19, 29, 24, 3), (8, 25, 28, 26), (22, 10, 27, 29), (5, 8, 26, 16), (31, 7, 19, 13), (33, 5, 16, 12), (7, 22, 29, 19), (0, 32, 15, 11), (22, 21, 14, 10), (24, 20, 30, 3), (4, 33, 12, 17), (18, 13, 30, 2), (6, 31, 13, 18), (7, 31, 21, 22), (10, 14, 33, 4), (25, 8, 37, 34), (17, 12, 32, 0), (15, 20, 39, 38), (8, 14, 36, 37), (14, 21, 35, 36), (35, 34, 37, 36), (27, 38, 39, 29), (38, 27, 11, 15)])
me_cube_011.use_remesh_preserve_volume = False
me_cube_011.use_remesh_preserve_attributes = False
me_cube_011.use_mirror_vertex_groups = False
me_cube_011.update()

# ---- objects
ob_cube = bpy.data.objects.new('Cube', me_cube)
ob_plane = bpy.data.objects.new('Plane', me_plane_001)
ob_cube_002 = bpy.data.objects.new('Cube.002', me_cube_003)
ob_cube_001 = bpy.data.objects.new('Cube.001', me_cube_001)
ob_point = bpy.data.objects.new('Point', light_point_001)
ob_camera_002 = bpy.data.objects.new('Camera.002', cam_camera_003)
ob_lamp_002 = bpy.data.objects.new('Lamp.002', light_lamp_002)
ob_lamp_001 = bpy.data.objects.new('Lamp.001', light_lamp_001)
ob_camera = bpy.data.objects.new('Camera', cam_camera_002)
ob_camera_001 = bpy.data.objects.new('Camera.001', cam_camera_001)
ob_lamp = bpy.data.objects.new('Lamp', light_lamp)
ob_cube_007 = bpy.data.objects.new('Cube.007', me_cube_018)
ob_cube_006 = bpy.data.objects.new('Cube.006', me_cube_017)
ob_cube_005 = bpy.data.objects.new('Cube.005', me_cube_016)
ob_cube_004 = bpy.data.objects.new('Cube.004', me_cube_005)
ob_cube_003 = bpy.data.objects.new('Cube.003', me_cube_004)
ob_cube_009 = bpy.data.objects.new('Cube.009', me_cube_010)
ob_cube_008 = bpy.data.objects.new('Cube.008', me_cube_009)
ob_plane_001 = bpy.data.objects.new('Plane.001', me_plane_002)
ob_cylinder = bpy.data.objects.new('Cylinder', me_cylinder)
ob_cube_010 = bpy.data.objects.new('Cube.010', me_cube_011)

# ---- transforms, parenting, visibility, modifiers, constraints
ob_cube.location = (0.0, 0.0, 0.0)
ob_cube.lock_rotations_4d = False
ob_cube.empty_display_type = 'ARROWS'
ob_cube.lineart.crease_threshold = 0.0
ob_plane.location = (-2.0, -5.3, 3.0)
ob_plane.rotation_euler = (1.571, 2.22e-16, 2.22e-16)
ob_plane.lineart.crease_threshold = 0.0
ob_cube_002.location = (-2.0, -5.1, 3.0)
ob_cube_002.scale = (1.0, 0.2, 1.0)
ob_cube_002.lineart.crease_threshold = 0.0
ob_cube_001.location = (-5.0, 1.0, 0.0)
ob_cube_001.scale = (0.2, 1.0, 1.0)
ob_cube_001.lineart.crease_threshold = 0.0
ob_point.location = (-0.04952, 0.08232, 2.693)
ob_point.lineart.crease_threshold = 0.0
ob_camera_002.location = (3.885, 3.898, 3.089)
ob_camera_002.rotation_euler = (1.477, -1.272e-05, 2.178)
ob_camera_002.scale = (1.0, 1.0, 1.0)
ob_camera_002.lineart.crease_threshold = 0.0
ob_lamp_002.location = (2.499, -1.506, 2.519)
ob_lamp_002.rotation_euler = (-12.57, 6.706e-23, 2.531e-29)
ob_lamp_002.scale = (0.5828, 0.5828, 0.5828)
ob_lamp_002.lock_rotations_4d = False
ob_lamp_002.empty_display_type = 'ARROWS'
ob_lamp_002.color = (0.0, 0.0, 0.0, 0.0)
ob_lamp_002.lineart.crease_threshold = 0.0
ob_lamp_001.location = (0.0, 4.5, 0.0)
ob_lamp_001.rotation_euler = (3.142, 0.0, 0.0)
ob_lamp_001.lock_rotations_4d = False
ob_lamp_001.empty_display_type = 'ARROWS'
ob_lamp_001.color = (0.0, 0.0, 0.0, 0.0)
ob_lamp_001.lineart.crease_threshold = 0.0
ob_camera.location = (-4.748, -4.77, 5.288)
ob_camera.rotation_euler = (1.157, -1.067e-06, -0.8229)
ob_camera.scale = (1.0, 1.0, 1.0)
ob_camera.lineart.crease_threshold = 0.0
ob_camera_001.location = (0.0, 0.0, 3.0)
ob_camera_001.rotation_euler = (1.464, -2.003e-06, 8.717)
ob_camera_001.scale = (1.0, 1.0, 1.0)
ob_camera_001.lineart.crease_threshold = 0.0
ob_lamp.location = (-4.384, -4.412, 2.731)
ob_lamp.rotation_euler = (0.6503, 0.05522, 1.866)
ob_lamp.lock_rotations_4d = False
ob_lamp.empty_display_type = 'ARROWS'
ob_lamp.color = (0.0, 0.0, 0.0, 0.0)
ob_lamp.lineart.crease_threshold = 0.0
ob_cube_007.location = (3.199, -0.7, 0.0)
ob_cube_007.rotation_euler = (0.0, -0.0, -3.262)
ob_cube_007.lineart.crease_threshold = 0.0
ob_cube_006.location = (3.278, -2.385, 0.0)
ob_cube_006.rotation_euler = (0.0, 0.0, -3.195)
ob_cube_006.lineart.crease_threshold = 0.0
ob_cube_005.location = (1.721, -2.345, 0.0)
ob_cube_005.rotation_euler = (0.0, -0.0, 0.02172)
ob_cube_005.lineart.crease_threshold = 0.0
ob_cube_004.location = (1.8, -0.7, 0.0)
ob_cube_004.lineart.crease_threshold = 0.0
ob_cube_003.location = (2.5, -1.5, 0.0)
ob_cube_003.lineart.crease_threshold = 0.0
ob_cube_009.location = (-5.0, 5.0, 0.0)
ob_cube_009.lineart.crease_threshold = 0.0
ob_cube_008.location = (5.0, 5.0, 0.0)
ob_cube_008.lineart.crease_threshold = 0.0
ob_plane_001.location = (0.0, 0.0, 0.0)
ob_plane_001.lineart.crease_threshold = 0.0
ob_cylinder.location = (2.5, -1.5, 1.5)
ob_cylinder.scale = (0.6, 0.6, 0.6)
ob_cylinder.lineart.crease_threshold = 0.0
ob_cube_010.location = (0.0, 5.0, 0.0)
ob_cube_010.lineart.crease_threshold = 0.0

# ---- collection membership
col_collection_1.objects.link(ob_cube)
col_collection_2.objects.link(ob_plane)
col_collection_2.objects.link(ob_cube_002)
col_collection_2.objects.link(ob_cube_001)
col_collection_3.objects.link(ob_point)
col_collection_3.objects.link(ob_camera_002)
col_collection_3.objects.link(ob_lamp_002)
col_collection_3.objects.link(ob_lamp_001)
col_collection_3.objects.link(ob_camera)
col_collection_3.objects.link(ob_camera_001)
col_collection_3.objects.link(ob_lamp)
col_collection_11.objects.link(ob_cube_007)
col_collection_11.objects.link(ob_cube_006)
col_collection_11.objects.link(ob_cube_005)
col_collection_11.objects.link(ob_cube_004)
col_collection_11.objects.link(ob_cube_003)
col_collection_12.objects.link(ob_cube_009)
col_collection_12.objects.link(ob_cube_008)
col_collection_13.objects.link(ob_plane_001)
col_collection_13.objects.link(ob_cylinder)
col_collection_13.objects.link(ob_cube_010)

# ---- scene / render settings (as saved in the file)
scene.camera = ob_camera_002
scene.frame_start = 1; scene.frame_end = 250; scene.frame_set(1)
scene.render.engine = 'BLENDER_EEVEE_NEXT'
scene.render.image_settings.color_mode = 'RGB'
scene.render.image_settings.compression = 90
scene.render.dither_intensity = 0.0
scene.render.bake_margin = 2
scene.cycles.use_denoising = False
scene.cycles.samples = 10
scene.cycles.sampling_pattern = 'TABULATED_SOBOL'
scene.cycles.light_sampling_threshold = 0.0
scene.cycles.use_adaptive_sampling = False
scene.cycles.use_light_tree = False
scene.cycles.blur_glossy = 0.0
scene.cycles.volume_bounces = 1
scene.cycles.pixel_filter_type = 'GAUSSIAN'
scene.cycles.sample_clamp_indirect = 0.0
scene.view_settings.view_transform = 'Standard'
bpy.context.view_layer.update()
